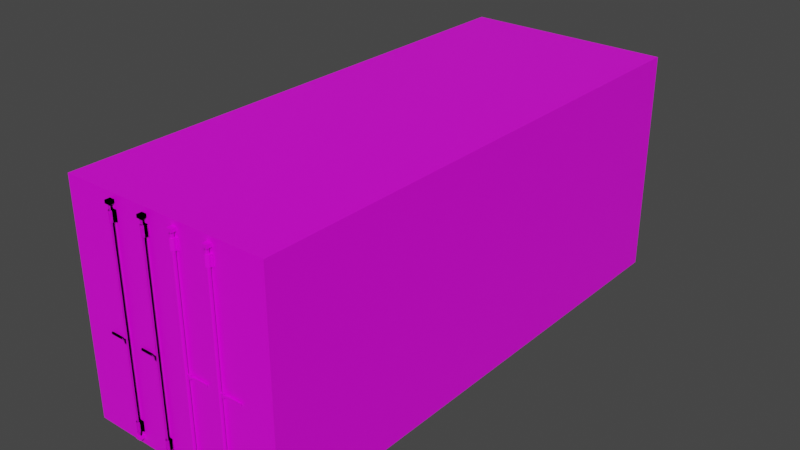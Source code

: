 # Source: Container.blend  (saved by Blender 2.82.7; exported with 4.5.12 LTS)
import bpy
from mathutils import Matrix  # noqa: F401  (used for matrix-valued properties, if any)

bpy.ops.wm.read_factory_settings(use_empty=True)
scene = bpy.context.scene
scene.name = 'Scene'

# ---- collections
col_container = bpy.data.collections.new('Container'); scene.collection.children.link(col_container)

# ---- images (referenced by path relative to the original .blend; pixels are not part of the script)
import os
ASSET_DIR = os.environ.get("B2B_ASSET_DIR", "")  # directory of the original .blend (textures are referenced by path, not embedded)
HERE = os.path.dirname(os.path.abspath(__file__))  # packed textures are extracted next to this script under _unpacked/

def load_image(name, relpath, width, height, colorspace="sRGB"):
    """Load a texture the original file referenced (path relative to the .blend, or extracted next to this script)."""
    p = next((c for c in (os.path.join(HERE, relpath), os.path.join(ASSET_DIR, relpath)) if relpath and os.path.exists(c)), "")
    if p:
        img = bpy.data.images.load(p, check_existing=True)
        img.name = name
    else:  # same state as the original file: an image datablock whose file is absent (Cycles renders it pink)
        img = bpy.data.images.new(name, width, height)
        img.source = "FILE"
        img.filepath = "//" + (relpath or name)
    img.colorspace_settings.name = colorspace
    return img
img_container_texture_png = load_image('Container_Texture.png', 'Container_Texture.png', 1024, 1024, 'sRGB')

# ---- materials (node trees are filled in below, after node groups)
mat_container = bpy.data.materials.new('Container')
mat_container.alpha_threshold = 0.0
mat_container.use_transparent_shadow = False
mat_container.line_color = (0.0, 0.0, 0.0, 1.0)

# ---- material node trees
mat_container.use_nodes = True; mat_container.node_tree.nodes.clear()
_N = mat_container.node_tree.nodes; _L = mat_container.node_tree.links
n0 = _N.new('ShaderNodeOutputMaterial'); n0.name = 'Material Output'; n0.location = (300, 300)
n1 = _N.new('ShaderNodeBsdfPrincipled'); n1.name = 'Principled BSDF'; n1.location = (10, 300)
n1.distribution = 'GGX'
n1.subsurface_method = 'BURLEY'
n1.inputs[2].default_value = 0.4
n1.inputs[3].default_value = 1.45
n1.inputs[27].default_value = (0.0, 0.0, 0.0, 1.0)
n1.inputs[28].default_value = 1.0
n2 = _N.new('ShaderNodeTexImage'); n2.name = 'Image Texture'; n2.location = (-280, 280)
n2.image = img_container_texture_png
n2.interpolation = 'Closest'
_L.new(n1.outputs[0], n0.inputs[0])
_L.new(n2.outputs[0], n1.inputs[0])
n0.is_active_output = True

# ---- world
world_world = bpy.data.worlds.new('World'); scene.world = world_world
world_world.use_nodes = True; world_world.node_tree.nodes.clear()
_N = world_world.node_tree.nodes; _L = world_world.node_tree.links
n0 = _N.new('ShaderNodeOutputWorld'); n0.name = 'World Output'; n0.location = (300, 300)
n1 = _N.new('ShaderNodeBackground'); n1.name = 'Background'; n1.location = (10, 300)
n1.inputs[0].default_value = (0.05088, 0.05088, 0.05088, 1.0)
_L.new(n1.outputs[0], n0.inputs[0])
n0.is_active_output = True
world_world.color = (0.05088, 0.05088, 0.05088)
world_world.use_sun_shadow = False
world_world.sun_shadow_jitter_overblur = 0.0

# ---- meshes
me_cube = bpy.data.meshes.new('Cube')
me_cube.from_pydata([(1.213, 3.037, 2.612), (1.213, 3.037, 0.0), (1.213, -3.037, 2.612), (1.213, -3.037, 0.0), (-1.213, 3.037, 2.612), (-1.213, 3.037, 0.0), (-1.213, -3.037, 2.612), (-1.213, -3.037, 0.0)], [], [(0, 4, 6, 2), (3, 2, 6, 7), (7, 6, 4, 5), (5, 1, 3, 7), (1, 0, 2, 3), (5, 4, 0, 1)])
_uv = me_cube.uv_layers.new(name='UVMap')
_uv.uv.foreach_set('vector', [0.9999, 8.207e-05, 0.9999, 0.4815, 0.2853, 0.4815, 0.2853, 8.223e-05, 0.2853, 0.4815, 0.2853, 0.9999, 7.417e-05, 0.9999, 7.417e-05, 0.4815, 1.0, 0.4815, 1.0, 1.0, 0.2853, 1.0, 0.2853, 0.4815, 1.0, 2.98e-08, 1.0, 0.4815, 0.2853, 0.4815, 0.2853, -2.98e-08, 1.0, 0.4815, 1.0, 1.0, 0.2853, 1.0, 0.2853, 0.4815, 0.2853, 0.4815, 0.2853, 1.0, -7.823e-08, 1.0, 8.009e-08, 0.4815])
me_cube.materials.append(mat_container)
me_cube.use_remesh_preserve_volume = False
me_cube.use_remesh_preserve_attributes = False
me_cube.use_mirror_vertex_groups = False
me_cube.update()
me_cylinder_001 = bpy.data.meshes.new('Cylinder.001')
me_cylinder_001.from_pydata([(-0.1866, -3.049, 0.1049), (-0.1866, -3.049, 2.519), (-0.1714, -3.058, 0.1049), (-0.1714, -3.058, 2.519), (-0.1714, -3.075, 0.1049), (-0.1714, -3.075, 2.519), (-0.1866, -3.084, 0.1049), (-0.1866, -3.084, 2.519), (-0.2017, -3.075, 0.1049), (-0.2017, -3.075, 2.519), (-0.2017, -3.058, 0.1049), (-0.2017, -3.058, 2.519), (-0.1574, -3.096, 2.519), (-0.1574, -3.037, 2.554), (-0.1574, -3.096, 2.554), (-0.1574, -3.037, 2.519), (-0.2157, -3.096, 2.554), (-0.2157, -3.037, 2.554), (-0.2157, -3.096, 2.519), (-0.2157, -3.037, 2.519), (-0.1574, -3.096, 0.1049), (-0.1574, -3.037, 0.06996), (-0.1574, -3.096, 0.06996), (-0.1574, -3.037, 0.1049), (-0.2157, -3.096, 0.06996), (-0.2157, -3.037, 0.06996), (-0.2157, -3.096, 0.1049), (-0.2157, -3.037, 0.1049), (-0.1458, -3.049, 2.344), (-0.1457, -3.037, 2.46), (-0.1458, -3.049, 2.46), (-0.1457, -3.037, 2.344), (-0.2274, -3.049, 2.46), (-0.2274, -3.037, 2.46), (-0.2274, -3.049, 2.344), (-0.2274, -3.037, 2.344), (-0.1866, -3.096, 2.46), (-0.1866, -3.096, 2.344), (-0.1632, -3.049, 2.46), (-0.1632, -3.049, 2.344), (-0.2099, -3.049, 2.46), (-0.2099, -3.049, 2.344), (-0.2099, -3.072, 2.344), (-0.2099, -3.072, 2.46), (-0.1632, -3.072, 2.46), (-0.1632, -3.072, 2.344), (-0.1458, -3.049, 0.1516), (-0.1457, -3.037, 0.2682), (-0.1458, -3.049, 0.2682), (-0.1457, -3.037, 0.1516), (-0.2274, -3.049, 0.2682), (-0.2274, -3.037, 0.2682), (-0.2274, -3.049, 0.1516), (-0.2274, -3.037, 0.1516), (-0.1866, -3.096, 0.2682), (-0.1866, -3.096, 0.1516), (-0.1632, -3.049, 0.2682), (-0.1632, -3.049, 0.1516), (-0.2099, -3.049, 0.2682), (-0.2099, -3.049, 0.1516), (-0.2099, -3.072, 0.1516), (-0.2099, -3.072, 0.2682), (-0.1632, -3.072, 0.2682), (-0.1632, -3.072, 0.1516), (-0.1982, -3.072, 1.108), (-0.1982, -3.061, 1.154), (-0.1982, -3.072, 1.154), (-0.1982, -3.061, 1.108), (-0.2332, -3.072, 1.154), (-0.2332, -3.061, 1.154), (-0.2332, -3.072, 1.108), (-0.2332, -3.061, 1.108), (-0.2332, -3.072, 1.143), (-0.2332, -3.061, 1.143), (-0.2332, -3.072, 1.119), (-0.2332, -3.061, 1.119), (-0.4314, -3.059, 1.119), (-0.4314, -3.059, 1.143), (-0.4314, -3.047, 1.119), (-0.4314, -3.047, 1.143), (-0.2856, -3.059, 1.119), (-0.2856, -3.047, 1.119), (-0.2856, -3.047, 1.143), (-0.2856, -3.059, 1.143), (-0.1866, -3.049, 0.1049), (-0.1866, -3.049, 2.519), (-0.1714, -3.058, 0.1049), (-0.1714, -3.058, 2.519), (-0.1714, -3.075, 0.1049), (-0.1714, -3.075, 2.519), (-0.1866, -3.084, 0.1049), (-0.1866, -3.084, 2.519), (-0.2017, -3.075, 0.1049), (-0.2017, -3.075, 2.519), (-0.2017, -3.058, 0.1049), (-0.2017, -3.058, 2.519), (-0.1574, -3.096, 2.519), (-0.1574, -3.037, 2.554), (-0.1574, -3.096, 2.554), (-0.1574, -3.037, 2.519), (-0.2157, -3.096, 2.554), (-0.2157, -3.037, 2.554), (-0.2157, -3.096, 2.519), (-0.2157, -3.037, 2.519), (-0.1458, -3.049, 2.344), (-0.1457, -3.037, 2.46), (-0.1458, -3.049, 2.46), (-0.1457, -3.037, 2.344), (-0.2274, -3.049, 2.46), (-0.2274, -3.037, 2.46), (-0.2274, -3.049, 2.344), (-0.2274, -3.037, 2.344), (-0.1866, -3.096, 2.46), (-0.1866, -3.096, 2.344), (-0.1632, -3.049, 2.46), (-0.1632, -3.049, 2.344), (-0.2099, -3.049, 2.46), (-0.2099, -3.049, 2.344), (-0.2099, -3.072, 2.344), (-0.2099, -3.072, 2.46), (-0.1632, -3.072, 2.46), (-0.1632, -3.072, 2.344), (-0.1458, -3.049, 0.1516), (-0.1457, -3.037, 0.2682), (-0.1458, -3.049, 0.2682), (-0.1457, -3.037, 0.1516), (-0.2274, -3.049, 0.2682), (-0.2274, -3.037, 0.2682), (-0.2274, -3.049, 0.1516), (-0.2274, -3.037, 0.1516), (-0.1866, -3.096, 0.2682), (-0.1866, -3.096, 0.1516), (-0.1632, -3.049, 0.2682), (-0.1632, -3.049, 0.1516), (-0.2099, -3.049, 0.2682), (-0.2099, -3.049, 0.1516), (-0.2099, -3.072, 0.1516), (-0.2099, -3.072, 0.2682), (-0.1632, -3.072, 0.2682), (-0.1632, -3.072, 0.1516), (-0.1982, -3.072, 1.108), (-0.1982, -3.061, 1.154), (-0.1982, -3.072, 1.154), (-0.1982, -3.061, 1.108), (-0.2332, -3.072, 1.154), (-0.2332, -3.061, 1.154), (-0.2332, -3.072, 1.108), (-0.2332, -3.061, 1.108), (-0.2332, -3.072, 1.143), (-0.2332, -3.061, 1.143), (-0.2332, -3.072, 1.119), (-0.2332, -3.061, 1.119), (-0.4314, -3.059, 1.119), (-0.4314, -3.059, 1.143), (-0.4314, -3.047, 1.119), (-0.4314, -3.047, 1.143), (-0.2856, -3.059, 1.119), (-0.2856, -3.047, 1.119), (-0.2856, -3.047, 1.143), (-0.2856, -3.059, 1.143), (-0.6063, -3.049, 0.1049), (-0.6063, -3.049, 2.519), (-0.5912, -3.058, 0.1049), (-0.5912, -3.058, 2.519), (-0.5912, -3.075, 0.1049), (-0.5912, -3.075, 2.519), (-0.6063, -3.084, 0.1049), (-0.6063, -3.084, 2.519), (-0.6215, -3.075, 0.1049), (-0.6215, -3.075, 2.519), (-0.6215, -3.058, 0.1049), (-0.6215, -3.058, 2.519), (-0.5772, -3.096, 2.519), (-0.5772, -3.037, 2.554), (-0.5772, -3.096, 2.554), (-0.5772, -3.037, 2.519), (-0.6355, -3.096, 2.554), (-0.6355, -3.037, 2.554), (-0.6355, -3.096, 2.519), (-0.6355, -3.037, 2.519), (-0.5772, -3.096, 0.1049), (-0.5772, -3.037, 0.06996), (-0.5772, -3.096, 0.06996), (-0.5772, -3.037, 0.1049), (-0.6355, -3.096, 0.06996), (-0.6355, -3.037, 0.06996), (-0.6355, -3.096, 0.1049), (-0.6355, -3.037, 0.1049), (-0.5655, -3.049, 2.344), (-0.5655, -3.037, 2.46), (-0.5655, -3.049, 2.46), (-0.5655, -3.037, 2.344), (-0.6471, -3.049, 2.46), (-0.6471, -3.037, 2.46), (-0.6471, -3.049, 2.344), (-0.6471, -3.037, 2.344), (-0.6063, -3.096, 2.46), (-0.6063, -3.096, 2.344), (-0.583, -3.049, 2.46), (-0.583, -3.049, 2.344), (-0.6296, -3.049, 2.46), (-0.6296, -3.049, 2.344), (-0.6296, -3.072, 2.344), (-0.6296, -3.072, 2.46), (-0.583, -3.072, 2.46), (-0.583, -3.072, 2.344), (-0.5655, -3.049, 0.1516), (-0.5655, -3.037, 0.2682), (-0.5655, -3.049, 0.2682), (-0.5655, -3.037, 0.1516), (-0.6471, -3.049, 0.2682), (-0.6471, -3.037, 0.2682), (-0.6471, -3.049, 0.1516), (-0.6471, -3.037, 0.1516), (-0.6063, -3.096, 0.2682), (-0.6063, -3.096, 0.1516), (-0.583, -3.049, 0.2682), (-0.583, -3.049, 0.1516), (-0.6296, -3.049, 0.2682), (-0.6296, -3.049, 0.1516), (-0.6296, -3.072, 0.1516), (-0.6296, -3.072, 0.2682), (-0.583, -3.072, 0.2682), (-0.583, -3.072, 0.1516), (-0.618, -3.072, 1.108), (-0.618, -3.061, 1.154), (-0.618, -3.072, 1.154), (-0.618, -3.061, 1.108), (-0.653, -3.072, 1.154), (-0.653, -3.061, 1.154), (-0.653, -3.072, 1.108), (-0.653, -3.061, 1.108), (-0.653, -3.072, 1.143), (-0.653, -3.061, 1.143), (-0.653, -3.072, 1.119), (-0.653, -3.061, 1.119), (-0.8512, -3.059, 1.119), (-0.8512, -3.059, 1.143), (-0.8512, -3.047, 1.119), (-0.8512, -3.047, 1.143), (-0.7054, -3.059, 1.119), (-0.7054, -3.047, 1.119), (-0.7054, -3.047, 1.143), (-0.7054, -3.059, 1.143), (-0.6063, -3.049, 0.1049), (-0.6063, -3.049, 2.519), (-0.5912, -3.058, 0.1049), (-0.5912, -3.058, 2.519), (-0.5912, -3.075, 0.1049), (-0.5912, -3.075, 2.519), (-0.6063, -3.084, 0.1049), (-0.6063, -3.084, 2.519), (-0.6215, -3.075, 0.1049), (-0.6215, -3.075, 2.519), (-0.6215, -3.058, 0.1049), (-0.6215, -3.058, 2.519), (-0.5772, -3.096, 2.519), (-0.5772, -3.037, 2.554), (-0.5772, -3.096, 2.554), (-0.5772, -3.037, 2.519), (-0.6355, -3.096, 2.554), (-0.6355, -3.037, 2.554), (-0.6355, -3.096, 2.519), (-0.6355, -3.037, 2.519), (-0.5655, -3.049, 2.344), (-0.5655, -3.037, 2.46), (-0.5655, -3.049, 2.46), (-0.5655, -3.037, 2.344), (-0.6471, -3.049, 2.46), (-0.6471, -3.037, 2.46), (-0.6471, -3.049, 2.344), (-0.6471, -3.037, 2.344), (-0.6063, -3.096, 2.46), (-0.6063, -3.096, 2.344), (-0.583, -3.049, 2.46), (-0.583, -3.049, 2.344), (-0.6296, -3.049, 2.46), (-0.6296, -3.049, 2.344), (-0.6296, -3.072, 2.344), (-0.6296, -3.072, 2.46), (-0.583, -3.072, 2.46), (-0.583, -3.072, 2.344), (-0.5655, -3.049, 0.1516), (-0.5655, -3.037, 0.2682), (-0.5655, -3.049, 0.2682), (-0.5655, -3.037, 0.1516), (-0.6471, -3.049, 0.2682), (-0.6471, -3.037, 0.2682), (-0.6471, -3.049, 0.1516), (-0.6471, -3.037, 0.1516), (-0.6063, -3.096, 0.2682), (-0.6063, -3.096, 0.1516), (-0.583, -3.049, 0.2682), (-0.583, -3.049, 0.1516), (-0.6296, -3.049, 0.2682), (-0.6296, -3.049, 0.1516), (-0.6296, -3.072, 0.1516), (-0.6296, -3.072, 0.2682), (-0.583, -3.072, 0.2682), (-0.583, -3.072, 0.1516), (-0.618, -3.072, 1.108), (-0.618, -3.061, 1.154), (-0.618, -3.072, 1.154), (-0.618, -3.061, 1.108), (-0.653, -3.072, 1.154), (-0.653, -3.061, 1.154), (-0.653, -3.072, 1.108), (-0.653, -3.061, 1.108), (-0.653, -3.072, 1.143), (-0.653, -3.061, 1.143), (-0.653, -3.072, 1.119), (-0.653, -3.061, 1.119), (-0.8512, -3.059, 1.119), (-0.8512, -3.059, 1.143), (-0.8512, -3.047, 1.119), (-0.8512, -3.047, 1.143), (-0.7054, -3.059, 1.119), (-0.7054, -3.047, 1.119), (-0.7054, -3.047, 1.143), (-0.7054, -3.059, 1.143), (0.6063, -3.049, 0.1049), (0.6063, -3.049, 2.519), (0.5912, -3.058, 0.1049), (0.5912, -3.058, 2.519), (0.5912, -3.075, 0.1049), (0.5912, -3.075, 2.519), (0.6063, -3.084, 0.1049), (0.6063, -3.084, 2.519), (0.6215, -3.075, 0.1049), (0.6215, -3.075, 2.519), (0.6215, -3.058, 0.1049), (0.6215, -3.058, 2.519), (0.5772, -3.096, 2.519), (0.5772, -3.037, 2.554), (0.5772, -3.096, 2.554), (0.5772, -3.037, 2.519), (0.6355, -3.096, 2.554), (0.6355, -3.037, 2.554), (0.6355, -3.096, 2.519), (0.6355, -3.037, 2.519), (0.5772, -3.096, 0.1049), (0.5772, -3.037, 0.06996), (0.5772, -3.096, 0.06996), (0.5772, -3.037, 0.1049), (0.6355, -3.096, 0.06996), (0.6355, -3.037, 0.06996), (0.6355, -3.096, 0.1049), (0.6355, -3.037, 0.1049), (0.5655, -3.049, 2.344), (0.5655, -3.037, 2.46), (0.5655, -3.049, 2.46), (0.5655, -3.037, 2.344), (0.6471, -3.049, 2.46), (0.6471, -3.037, 2.46), (0.6471, -3.049, 2.344), (0.6471, -3.037, 2.344), (0.6063, -3.096, 2.46), (0.6063, -3.096, 2.344), (0.583, -3.049, 2.46), (0.583, -3.049, 2.344), (0.6296, -3.049, 2.46), (0.6296, -3.049, 2.344), (0.6296, -3.072, 2.344), (0.6296, -3.072, 2.46), (0.583, -3.072, 2.46), (0.583, -3.072, 2.344), (0.5655, -3.049, 0.1516), (0.5655, -3.037, 0.2682), (0.5655, -3.049, 0.2682), (0.5655, -3.037, 0.1516), (0.6471, -3.049, 0.2682), (0.6471, -3.037, 0.2682), (0.6471, -3.049, 0.1516), (0.6471, -3.037, 0.1516), (0.6063, -3.096, 0.2682), (0.6063, -3.096, 0.1516), (0.583, -3.049, 0.2682), (0.583, -3.049, 0.1516), (0.6296, -3.049, 0.2682), (0.6296, -3.049, 0.1516), (0.6296, -3.072, 0.1516), (0.6296, -3.072, 0.2682), (0.583, -3.072, 0.2682), (0.583, -3.072, 0.1516), (0.618, -3.072, 1.108), (0.618, -3.061, 1.154), (0.618, -3.072, 1.154), (0.618, -3.061, 1.108), (0.653, -3.072, 1.154), (0.653, -3.061, 1.154), (0.653, -3.072, 1.108), (0.653, -3.061, 1.108), (0.653, -3.072, 1.143), (0.653, -3.061, 1.143), (0.653, -3.072, 1.119), (0.653, -3.061, 1.119), (0.8512, -3.059, 1.119), (0.8512, -3.059, 1.143), (0.8512, -3.047, 1.119), (0.8512, -3.047, 1.143), (0.7054, -3.059, 1.119), (0.7054, -3.047, 1.119), (0.7054, -3.047, 1.143), (0.7054, -3.059, 1.143), (0.1866, -3.049, 0.1049), (0.1866, -3.049, 2.519), (0.1714, -3.058, 0.1049), (0.1714, -3.058, 2.519), (0.1714, -3.075, 0.1049), (0.1714, -3.075, 2.519), (0.1866, -3.084, 0.1049), (0.1866, -3.084, 2.519), (0.2017, -3.075, 0.1049), (0.2017, -3.075, 2.519), (0.2017, -3.058, 0.1049), (0.2017, -3.058, 2.519), (0.1574, -3.096, 2.519), (0.1574, -3.037, 2.554), (0.1574, -3.096, 2.554), (0.1574, -3.037, 2.519), (0.2157, -3.096, 2.554), (0.2157, -3.037, 2.554), (0.2157, -3.096, 2.519), (0.2157, -3.037, 2.519), (0.1574, -3.096, 0.1049), (0.1574, -3.037, 0.06996), (0.1574, -3.096, 0.06996), (0.1574, -3.037, 0.1049), (0.2157, -3.096, 0.06996), (0.2157, -3.037, 0.06996), (0.2157, -3.096, 0.1049), (0.2157, -3.037, 0.1049), (0.1458, -3.049, 2.344), (0.1458, -3.037, 2.46), (0.1458, -3.049, 2.46), (0.1458, -3.037, 2.344), (0.2274, -3.049, 2.46), (0.2274, -3.037, 2.46), (0.2274, -3.049, 2.344), (0.2274, -3.037, 2.344), (0.1866, -3.096, 2.46), (0.1866, -3.096, 2.344), (0.1632, -3.049, 2.46), (0.1632, -3.049, 2.344), (0.2099, -3.049, 2.46), (0.2099, -3.049, 2.344), (0.2099, -3.072, 2.344), (0.2099, -3.072, 2.46), (0.1632, -3.072, 2.46), (0.1632, -3.072, 2.344), (0.1458, -3.049, 0.1516), (0.1458, -3.037, 0.2682), (0.1458, -3.049, 0.2682), (0.1458, -3.037, 0.1516), (0.2274, -3.049, 0.2682), (0.2274, -3.037, 0.2682), (0.2274, -3.049, 0.1516), (0.2274, -3.037, 0.1516), (0.1866, -3.096, 0.2682), (0.1866, -3.096, 0.1516), (0.1632, -3.049, 0.2682), (0.1632, -3.049, 0.1516), (0.2099, -3.049, 0.2682), (0.2099, -3.049, 0.1516), (0.2099, -3.072, 0.1516), (0.2099, -3.072, 0.2682), (0.1632, -3.072, 0.2682), (0.1632, -3.072, 0.1516), (0.1982, -3.072, 1.108), (0.1982, -3.061, 1.154), (0.1982, -3.072, 1.154), (0.1982, -3.061, 1.108), (0.2332, -3.072, 1.154), (0.2332, -3.061, 1.154), (0.2332, -3.072, 1.108), (0.2332, -3.061, 1.108), (0.2332, -3.072, 1.143), (0.2332, -3.061, 1.143), (0.2332, -3.072, 1.119), (0.2332, -3.061, 1.119), (0.4314, -3.059, 1.119), (0.4314, -3.059, 1.143), (0.4314, -3.047, 1.119), (0.4314, -3.047, 1.143), (0.2856, -3.059, 1.119), (0.2856, -3.047, 1.119), (0.2856, -3.047, 1.143), (0.2856, -3.059, 1.143), (-0.1866, 3.049, 0.1049), (-0.1866, 3.049, 2.519), (-0.1714, 3.058, 0.1049), (-0.1714, 3.058, 2.519), (-0.1714, 3.075, 0.1049), (-0.1714, 3.075, 2.519), (-0.1866, 3.084, 0.1049), (-0.1866, 3.084, 2.519), (-0.2017, 3.075, 0.1049), (-0.2017, 3.075, 2.519), (-0.2017, 3.058, 0.1049), (-0.2017, 3.058, 2.519), (-0.1574, 3.096, 2.519), (-0.1574, 3.037, 2.554), (-0.1574, 3.096, 2.554), (-0.1574, 3.037, 2.519), (-0.2157, 3.096, 2.554), (-0.2157, 3.037, 2.554), (-0.2157, 3.096, 2.519), (-0.2157, 3.037, 2.519), (-0.1574, 3.096, 0.1049), (-0.1574, 3.037, 0.06996), (-0.1574, 3.096, 0.06996), (-0.1574, 3.037, 0.1049), (-0.2157, 3.096, 0.06996), (-0.2157, 3.037, 0.06996), (-0.2157, 3.096, 0.1049), (-0.2157, 3.037, 0.1049), (-0.1458, 3.049, 2.344), (-0.1457, 3.037, 2.46), (-0.1458, 3.049, 2.46), (-0.1457, 3.037, 2.344), (-0.2274, 3.049, 2.46), (-0.2274, 3.037, 2.46), (-0.2274, 3.049, 2.344), (-0.2274, 3.037, 2.344), (-0.1866, 3.096, 2.46), (-0.1866, 3.096, 2.344), (-0.1632, 3.049, 2.46), (-0.1632, 3.049, 2.344), (-0.2099, 3.049, 2.46), (-0.2099, 3.049, 2.344), (-0.2099, 3.072, 2.344), (-0.2099, 3.072, 2.46), (-0.1632, 3.072, 2.46), (-0.1632, 3.072, 2.344), (-0.1458, 3.049, 0.1516), (-0.1457, 3.037, 0.2682), (-0.1458, 3.049, 0.2682), (-0.1457, 3.037, 0.1516), (-0.2274, 3.049, 0.2682), (-0.2274, 3.037, 0.2682), (-0.2274, 3.049, 0.1516), (-0.2274, 3.037, 0.1516), (-0.1866, 3.096, 0.2682), (-0.1866, 3.096, 0.1516), (-0.1632, 3.049, 0.2682), (-0.1632, 3.049, 0.1516), (-0.2099, 3.049, 0.2682), (-0.2099, 3.049, 0.1516), (-0.2099, 3.072, 0.1516), (-0.2099, 3.072, 0.2682), (-0.1632, 3.072, 0.2682), (-0.1632, 3.072, 0.1516), (-0.1982, 3.072, 1.108), (-0.1982, 3.061, 1.154), (-0.1982, 3.072, 1.154), (-0.1982, 3.061, 1.108), (-0.2332, 3.072, 1.154), (-0.2332, 3.061, 1.154), (-0.2332, 3.072, 1.108), (-0.2332, 3.061, 1.108), (-0.2332, 3.072, 1.143), (-0.2332, 3.061, 1.143), (-0.2332, 3.072, 1.119), (-0.2332, 3.061, 1.119), (-0.4314, 3.059, 1.119), (-0.4314, 3.059, 1.143), (-0.4314, 3.047, 1.119), (-0.4314, 3.047, 1.143), (-0.2856, 3.059, 1.119), (-0.2856, 3.047, 1.119), (-0.2856, 3.047, 1.143), (-0.2856, 3.059, 1.143), (-0.1574, 3.096, 0.1049), (-0.1574, 3.037, 0.06996), (-0.1574, 3.096, 0.06996), (-0.1574, 3.037, 0.1049), (-0.2157, 3.096, 0.06996), (-0.2157, 3.037, 0.06996), (-0.2157, 3.096, 0.1049), (-0.2157, 3.037, 0.1049), (-0.1458, 3.049, 0.1516), (-0.1457, 3.037, 0.1516), (-0.2274, 3.049, 0.1516), (-0.2274, 3.037, 0.1516), (-0.1866, 3.096, 0.1516), (-0.1632, 3.049, 0.1516), (-0.2099, 3.049, 0.1516), (-0.2099, 3.072, 0.1516), (-0.1632, 3.072, 0.1516), (-0.1982, 3.072, 1.108), (-0.1982, 3.061, 1.154), (-0.1982, 3.072, 1.154), (-0.1982, 3.061, 1.108), (-0.6063, 3.049, 0.1049), (-0.6063, 3.049, 2.519), (-0.5912, 3.058, 0.1049), (-0.5912, 3.058, 2.519), (-0.5912, 3.075, 0.1049), (-0.5912, 3.075, 2.519), (-0.6063, 3.084, 0.1049), (-0.6063, 3.084, 2.519), (-0.6215, 3.075, 0.1049), (-0.6215, 3.075, 2.519), (-0.6215, 3.058, 0.1049), (-0.6215, 3.058, 2.519), (-0.5772, 3.096, 2.519), (-0.5772, 3.037, 2.554), (-0.5772, 3.096, 2.554), (-0.5772, 3.037, 2.519), (-0.6355, 3.096, 2.554), (-0.6355, 3.037, 2.554), (-0.6355, 3.096, 2.519), (-0.6355, 3.037, 2.519), (-0.5772, 3.096, 0.1049), (-0.5772, 3.037, 0.06996), (-0.5772, 3.096, 0.06996), (-0.5772, 3.037, 0.1049), (-0.6355, 3.096, 0.06996), (-0.6355, 3.037, 0.06996), (-0.6355, 3.096, 0.1049), (-0.6355, 3.037, 0.1049), (-0.5655, 3.049, 2.344), (-0.5655, 3.037, 2.46), (-0.5655, 3.049, 2.46), (-0.5655, 3.037, 2.344), (-0.6471, 3.049, 2.46), (-0.6471, 3.037, 2.46), (-0.6471, 3.049, 2.344), (-0.6471, 3.037, 2.344), (-0.6063, 3.096, 2.46), (-0.6063, 3.096, 2.344), (-0.583, 3.049, 2.46), (-0.583, 3.049, 2.344), (-0.6296, 3.049, 2.46), (-0.6296, 3.049, 2.344), (-0.6296, 3.072, 2.344), (-0.6296, 3.072, 2.46), (-0.583, 3.072, 2.46), (-0.583, 3.072, 2.344), (-0.5655, 3.049, 0.1516), (-0.5655, 3.037, 0.2682), (-0.5655, 3.049, 0.2682), (-0.5655, 3.037, 0.1516), (-0.6471, 3.049, 0.2682), (-0.6471, 3.037, 0.2682), (-0.6471, 3.049, 0.1516), (-0.6471, 3.037, 0.1516), (-0.6063, 3.096, 0.2682), (-0.6063, 3.096, 0.1516), (-0.583, 3.049, 0.2682), (-0.583, 3.049, 0.1516), (-0.6296, 3.049, 0.2682), (-0.6296, 3.049, 0.1516), (-0.6296, 3.072, 0.1516), (-0.6296, 3.072, 0.2682), (-0.583, 3.072, 0.2682), (-0.583, 3.072, 0.1516), (-0.618, 3.072, 1.108), (-0.618, 3.061, 1.154), (-0.618, 3.072, 1.154), (-0.618, 3.061, 1.108), (-0.653, 3.072, 1.154), (-0.653, 3.061, 1.154), (-0.653, 3.072, 1.108), (-0.653, 3.061, 1.108), (-0.653, 3.072, 1.143), (-0.653, 3.061, 1.143), (-0.653, 3.072, 1.119), (-0.653, 3.061, 1.119), (-0.8512, 3.059, 1.119), (-0.8512, 3.059, 1.143), (-0.8512, 3.047, 1.119), (-0.8512, 3.047, 1.143), (-0.7054, 3.059, 1.119), (-0.7054, 3.047, 1.119), (-0.7054, 3.047, 1.143), (-0.7054, 3.059, 1.143), (-0.5772, 3.096, 0.1049), (-0.5772, 3.037, 0.06996), (-0.5772, 3.096, 0.06996), (-0.5772, 3.037, 0.1049), (-0.6355, 3.096, 0.06996), (-0.6355, 3.037, 0.06996), (-0.6355, 3.096, 0.1049), (-0.6355, 3.037, 0.1049), (-0.5655, 3.049, 0.1516), (-0.5655, 3.037, 0.2682), (-0.5655, 3.049, 0.2682), (-0.5655, 3.037, 0.1516), (-0.6471, 3.049, 0.2682), (-0.6471, 3.037, 0.2682), (-0.6471, 3.049, 0.1516), (-0.6471, 3.037, 0.1516), (-0.6063, 3.096, 0.2682), (-0.6063, 3.096, 0.1516), (-0.583, 3.049, 0.2682), (-0.583, 3.049, 0.1516), (-0.6296, 3.049, 0.2682), (-0.6296, 3.049, 0.1516), (-0.6296, 3.072, 0.1516), (-0.6296, 3.072, 0.2682), (-0.583, 3.072, 0.2682), (-0.583, 3.072, 0.1516), (-0.618, 3.072, 1.108), (-0.618, 3.061, 1.154), (-0.618, 3.072, 1.154), (-0.618, 3.061, 1.108), (0.6063, 3.049, 0.1049), (0.6063, 3.049, 2.519), (0.5912, 3.058, 0.1049), (0.5912, 3.058, 2.519), (0.5912, 3.075, 0.1049), (0.5912, 3.075, 2.519), (0.6063, 3.084, 0.1049), (0.6063, 3.084, 2.519), (0.6215, 3.075, 0.1049), (0.6215, 3.075, 2.519), (0.6215, 3.058, 0.1049), (0.6215, 3.058, 2.519), (0.5772, 3.096, 2.519), (0.5772, 3.037, 2.554), (0.5772, 3.096, 2.554), (0.5772, 3.037, 2.519), (0.6355, 3.096, 2.554), (0.6355, 3.037, 2.554), (0.6355, 3.096, 2.519), (0.6355, 3.037, 2.519), (0.5772, 3.096, 0.1049), (0.5772, 3.037, 0.06996), (0.5772, 3.096, 0.06996), (0.5772, 3.037, 0.1049), (0.6355, 3.096, 0.06996), (0.6355, 3.037, 0.06996), (0.6355, 3.096, 0.1049), (0.6355, 3.037, 0.1049), (0.5655, 3.049, 2.344), (0.5655, 3.037, 2.46), (0.5655, 3.049, 2.46), (0.5655, 3.037, 2.344), (0.6471, 3.049, 2.46), (0.6471, 3.037, 2.46), (0.6471, 3.049, 2.344), (0.6471, 3.037, 2.344), (0.6063, 3.096, 2.46), (0.6063, 3.096, 2.344), (0.583, 3.049, 2.46), (0.583, 3.049, 2.344), (0.6296, 3.049, 2.46), (0.6296, 3.049, 2.344), (0.6296, 3.072, 2.344), (0.6296, 3.072, 2.46), (0.583, 3.072, 2.46), (0.583, 3.072, 2.344), (0.5655, 3.049, 0.1516), (0.5655, 3.037, 0.2682), (0.5655, 3.049, 0.2682), (0.5655, 3.037, 0.1516), (0.6471, 3.049, 0.2682), (0.6471, 3.037, 0.2682), (0.6471, 3.049, 0.1516), (0.6471, 3.037, 0.1516), (0.6063, 3.096, 0.2682), (0.6063, 3.096, 0.1516), (0.583, 3.049, 0.2682), (0.583, 3.049, 0.1516), (0.6296, 3.049, 0.2682), (0.6296, 3.049, 0.1516), (0.6296, 3.072, 0.1516), (0.6296, 3.072, 0.2682), (0.583, 3.072, 0.2682), (0.583, 3.072, 0.1516), (0.618, 3.072, 1.108), (0.618, 3.061, 1.154), (0.618, 3.072, 1.154), (0.618, 3.061, 1.108), (0.653, 3.072, 1.154), (0.653, 3.061, 1.154), (0.653, 3.072, 1.108), (0.653, 3.061, 1.108), (0.653, 3.072, 1.143), (0.653, 3.061, 1.143), (0.653, 3.072, 1.119), (0.653, 3.061, 1.119), (0.8512, 3.059, 1.119), (0.8512, 3.059, 1.143), (0.8512, 3.047, 1.119), (0.8512, 3.047, 1.143), (0.7054, 3.059, 1.119), (0.7054, 3.047, 1.119), (0.7054, 3.047, 1.143), (0.7054, 3.059, 1.143), (0.1866, 3.049, 0.1049), (0.1866, 3.049, 2.519), (0.1714, 3.058, 0.1049), (0.1714, 3.058, 2.519), (0.1714, 3.075, 0.1049), (0.1714, 3.075, 2.519), (0.1866, 3.084, 0.1049), (0.1866, 3.084, 2.519), (0.2017, 3.075, 0.1049), (0.2017, 3.075, 2.519), (0.2017, 3.058, 0.1049), (0.2017, 3.058, 2.519), (0.1574, 3.096, 2.519), (0.1574, 3.037, 2.554), (0.1574, 3.096, 2.554), (0.1574, 3.037, 2.519), (0.2157, 3.096, 2.554), (0.2157, 3.037, 2.554), (0.2157, 3.096, 2.519), (0.2157, 3.037, 2.519), (0.1574, 3.096, 0.1049), (0.1574, 3.037, 0.06996), (0.1574, 3.096, 0.06996), (0.1574, 3.037, 0.1049), (0.2157, 3.096, 0.06996), (0.2157, 3.037, 0.06996), (0.2157, 3.096, 0.1049), (0.2157, 3.037, 0.1049), (0.1458, 3.049, 2.344), (0.1458, 3.037, 2.46), (0.1458, 3.049, 2.46), (0.1458, 3.037, 2.344), (0.2274, 3.049, 2.46), (0.2274, 3.037, 2.46), (0.2274, 3.049, 2.344), (0.2274, 3.037, 2.344), (0.1866, 3.096, 2.46), (0.1866, 3.096, 2.344), (0.1632, 3.049, 2.46), (0.1632, 3.049, 2.344), (0.2099, 3.049, 2.46), (0.2099, 3.049, 2.344), (0.2099, 3.072, 2.344), (0.2099, 3.072, 2.46), (0.1632, 3.072, 2.46), (0.1632, 3.072, 2.344), (0.1458, 3.049, 0.1516), (0.1458, 3.037, 0.2682), (0.1458, 3.049, 0.2682), (0.1458, 3.037, 0.1516), (0.2274, 3.049, 0.2682), (0.2274, 3.037, 0.2682), (0.2274, 3.049, 0.1516), (0.2274, 3.037, 0.1516), (0.1866, 3.096, 0.2682), (0.1866, 3.096, 0.1516), (0.1632, 3.049, 0.2682), (0.1632, 3.049, 0.1516), (0.2099, 3.049, 0.2682), (0.2099, 3.049, 0.1516), (0.2099, 3.072, 0.1516), (0.2099, 3.072, 0.2682), (0.1632, 3.072, 0.2682), (0.1632, 3.072, 0.1516), (0.1982, 3.072, 1.108), (0.1982, 3.061, 1.154), (0.1982, 3.072, 1.154), (0.1982, 3.061, 1.108), (0.2332, 3.072, 1.154), (0.2332, 3.061, 1.154), (0.2332, 3.072, 1.108), (0.2332, 3.061, 1.108), (0.2332, 3.072, 1.143), (0.2332, 3.061, 1.143), (0.2332, 3.072, 1.119), (0.2332, 3.061, 1.119), (0.4314, 3.059, 1.119), (0.4314, 3.059, 1.143), (0.4314, 3.047, 1.119), (0.4314, 3.047, 1.143), (0.2856, 3.059, 1.119), (0.2856, 3.047, 1.119), (0.2856, 3.047, 1.143), (0.2856, 3.059, 1.143)], [], [(0, 1, 3, 2), (2, 3, 5, 4), (4, 5, 7, 6), (6, 7, 9, 8), (8, 9, 11, 10), (10, 11, 1, 0), (30, 29, 33, 32, 40, 43, 36, 44, 38), (14, 13, 17, 16), (12, 18, 19, 15), (16, 17, 19, 18), (14, 16, 18, 12), (13, 14, 12, 15), (22, 24, 25, 21), (20, 23, 27, 26), (24, 26, 27, 25), (22, 20, 26, 24), (21, 23, 20, 22), (28, 39, 45, 37, 42, 41, 34, 35, 31), (32, 33, 35, 34), (30, 38, 39, 28), (29, 30, 28, 31), (37, 36, 43, 42), (39, 38, 44, 45), (41, 40, 32, 34), (42, 43, 40, 41), (45, 44, 36, 37), (48, 47, 51, 50, 58, 61, 54, 62, 56), (46, 57, 63, 55, 60, 59, 52, 53, 49), (50, 51, 53, 52), (48, 56, 57, 46), (47, 48, 46, 49), (55, 54, 61, 60), (57, 56, 62, 63), (59, 58, 50, 52), (60, 61, 58, 59), (63, 62, 54, 55), (66, 65, 69, 68), (64, 70, 71, 67), (68, 69, 73, 72), (66, 68, 72, 74, 70, 64), (65, 66, 64, 67), (69, 65, 67, 71, 75, 73), (77, 79, 78, 76), (81, 80, 76, 78), (74, 75, 71, 70), (82, 81, 78, 79), (83, 82, 79, 77), (80, 83, 77, 76), (74, 72, 83, 80), (72, 73, 82, 83), (73, 75, 81, 82), (75, 74, 80, 81), (84, 85, 87, 86), (86, 87, 89, 88), (88, 89, 91, 90), (90, 91, 93, 92), (92, 93, 95, 94), (94, 95, 85, 84), (106, 105, 109, 108, 116, 119, 112, 120, 114), (98, 97, 101, 100), (96, 102, 103, 99), (100, 101, 103, 102), (98, 100, 102, 96), (97, 98, 96, 99), (104, 115, 121, 113, 118, 117, 110, 111, 107), (108, 109, 111, 110), (106, 114, 115, 104), (105, 106, 104, 107), (113, 112, 119, 118), (115, 114, 120, 121), (117, 116, 108, 110), (118, 119, 116, 117), (121, 120, 112, 113), (124, 123, 127, 126, 134, 137, 130, 138, 132), (122, 133, 139, 131, 136, 135, 128, 129, 125), (126, 127, 129, 128), (124, 132, 133, 122), (123, 124, 122, 125), (131, 130, 137, 136), (133, 132, 138, 139), (135, 134, 126, 128), (136, 137, 134, 135), (139, 138, 130, 131), (142, 141, 145, 144), (140, 146, 147, 143), (144, 145, 149, 148), (142, 144, 148, 150, 146, 140), (141, 142, 140, 143), (145, 141, 143, 147, 151, 149), (153, 155, 154, 152), (157, 156, 152, 154), (150, 151, 147, 146), (158, 157, 154, 155), (159, 158, 155, 153), (156, 159, 153, 152), (150, 148, 159, 156), (148, 149, 158, 159), (149, 151, 157, 158), (151, 150, 156, 157), (160, 161, 163, 162), (162, 163, 165, 164), (164, 165, 167, 166), (166, 167, 169, 168), (168, 169, 171, 170), (170, 171, 161, 160), (190, 189, 193, 192, 200, 203, 196, 204, 198), (174, 173, 177, 176), (172, 178, 179, 175), (176, 177, 179, 178), (174, 176, 178, 172), (173, 174, 172, 175), (182, 184, 185, 181), (180, 183, 187, 186), (184, 186, 187, 185), (182, 180, 186, 184), (181, 183, 180, 182), (188, 199, 205, 197, 202, 201, 194, 195, 191), (192, 193, 195, 194), (190, 198, 199, 188), (189, 190, 188, 191), (197, 196, 203, 202), (199, 198, 204, 205), (201, 200, 192, 194), (202, 203, 200, 201), (205, 204, 196, 197), (208, 207, 211, 210, 218, 221, 214, 222, 216), (206, 217, 223, 215, 220, 219, 212, 213, 209), (210, 211, 213, 212), (208, 216, 217, 206), (207, 208, 206, 209), (215, 214, 221, 220), (217, 216, 222, 223), (219, 218, 210, 212), (220, 221, 218, 219), (223, 222, 214, 215), (226, 225, 229, 228), (224, 230, 231, 227), (228, 229, 233, 232), (226, 228, 232, 234, 230, 224), (225, 226, 224, 227), (229, 225, 227, 231, 235, 233), (237, 239, 238, 236), (241, 240, 236, 238), (234, 235, 231, 230), (242, 241, 238, 239), (243, 242, 239, 237), (240, 243, 237, 236), (234, 232, 243, 240), (232, 233, 242, 243), (233, 235, 241, 242), (235, 234, 240, 241), (244, 245, 247, 246), (246, 247, 249, 248), (248, 249, 251, 250), (250, 251, 253, 252), (252, 253, 255, 254), (254, 255, 245, 244), (266, 265, 269, 268, 276, 279, 272, 280, 274), (258, 257, 261, 260), (256, 262, 263, 259), (260, 261, 263, 262), (258, 260, 262, 256), (257, 258, 256, 259), (264, 275, 281, 273, 278, 277, 270, 271, 267), (268, 269, 271, 270), (266, 274, 275, 264), (265, 266, 264, 267), (273, 272, 279, 278), (275, 274, 280, 281), (277, 276, 268, 270), (278, 279, 276, 277), (281, 280, 272, 273), (284, 283, 287, 286, 294, 297, 290, 298, 292), (282, 293, 299, 291, 296, 295, 288, 289, 285), (286, 287, 289, 288), (284, 292, 293, 282), (283, 284, 282, 285), (291, 290, 297, 296), (293, 292, 298, 299), (295, 294, 286, 288), (296, 297, 294, 295), (299, 298, 290, 291), (302, 301, 305, 304), (300, 306, 307, 303), (304, 305, 309, 308), (302, 304, 308, 310, 306, 300), (301, 302, 300, 303), (305, 301, 303, 307, 311, 309), (313, 315, 314, 312), (317, 316, 312, 314), (310, 311, 307, 306), (318, 317, 314, 315), (319, 318, 315, 313), (316, 319, 313, 312), (310, 308, 319, 316), (308, 309, 318, 319), (309, 311, 317, 318), (311, 310, 316, 317), (320, 322, 323, 321), (322, 324, 325, 323), (324, 326, 327, 325), (326, 328, 329, 327), (328, 330, 331, 329), (330, 320, 321, 331), (350, 358, 364, 356, 363, 360, 352, 353, 349), (334, 336, 337, 333), (332, 335, 339, 338), (336, 338, 339, 337), (334, 332, 338, 336), (333, 335, 332, 334), (342, 341, 345, 344), (340, 346, 347, 343), (344, 345, 347, 346), (342, 344, 346, 340), (341, 342, 340, 343), (348, 351, 355, 354, 361, 362, 357, 365, 359), (352, 354, 355, 353), (350, 348, 359, 358), (349, 351, 348, 350), (357, 362, 363, 356), (359, 365, 364, 358), (361, 354, 352, 360), (362, 361, 360, 363), (365, 357, 356, 364), (368, 376, 382, 374, 381, 378, 370, 371, 367), (366, 369, 373, 372, 379, 380, 375, 383, 377), (370, 372, 373, 371), (368, 366, 377, 376), (367, 369, 366, 368), (375, 380, 381, 374), (377, 383, 382, 376), (379, 372, 370, 378), (380, 379, 378, 381), (383, 375, 374, 382), (386, 388, 389, 385), (384, 387, 391, 390), (388, 392, 393, 389), (386, 384, 390, 394, 392, 388), (385, 386, 384, 387), (389, 393, 395, 391, 387, 385), (397, 396, 398, 399), (401, 398, 396, 400), (394, 390, 391, 395), (402, 399, 398, 401), (403, 397, 399, 402), (400, 396, 397, 403), (394, 400, 403, 392), (392, 403, 402, 393), (393, 402, 401, 395), (395, 401, 400, 394), (404, 406, 407, 405), (406, 408, 409, 407), (408, 410, 411, 409), (410, 412, 413, 411), (412, 414, 415, 413), (414, 404, 405, 415), (434, 442, 448, 440, 447, 444, 436, 437, 433), (418, 420, 421, 417), (416, 419, 423, 422), (420, 422, 423, 421), (418, 416, 422, 420), (417, 419, 416, 418), (426, 425, 429, 428), (424, 430, 431, 427), (428, 429, 431, 430), (426, 428, 430, 424), (425, 426, 424, 427), (432, 435, 439, 438, 445, 446, 441, 449, 443), (436, 438, 439, 437), (434, 432, 443, 442), (433, 435, 432, 434), (441, 446, 447, 440), (443, 449, 448, 442), (445, 438, 436, 444), (446, 445, 444, 447), (449, 441, 440, 448), (452, 460, 466, 458, 465, 462, 454, 455, 451), (450, 453, 457, 456, 463, 464, 459, 467, 461), (454, 456, 457, 455), (452, 450, 461, 460), (451, 453, 450, 452), (459, 464, 465, 458), (461, 467, 466, 460), (463, 456, 454, 462), (464, 463, 462, 465), (467, 459, 458, 466), (470, 472, 473, 469), (468, 471, 475, 474), (472, 476, 477, 473), (470, 468, 474, 478, 476, 472), (469, 470, 468, 471), (473, 477, 479, 475, 471, 469), (481, 480, 482, 483), (485, 482, 480, 484), (478, 474, 475, 479), (486, 483, 482, 485), (487, 481, 483, 486), (484, 480, 481, 487), (478, 484, 487, 476), (476, 487, 486, 477), (477, 486, 485, 479), (479, 485, 484, 478), (488, 490, 491, 489), (490, 492, 493, 491), (492, 494, 495, 493), (494, 496, 497, 495), (496, 498, 499, 497), (498, 488, 489, 499), (518, 526, 532, 524, 531, 528, 520, 521, 517), (502, 504, 505, 501), (500, 503, 507, 506), (504, 506, 507, 505), (502, 500, 506, 504), (501, 503, 500, 502), (510, 509, 513, 512), (508, 514, 515, 511), (512, 513, 515, 514), (510, 512, 514, 508), (509, 510, 508, 511), (516, 519, 523, 522, 529, 530, 525, 533, 527), (520, 522, 523, 521), (518, 516, 527, 526), (517, 519, 516, 518), (525, 530, 531, 524), (527, 533, 532, 526), (529, 522, 520, 528), (530, 529, 528, 531), (533, 525, 524, 532), (536, 544, 550, 542, 549, 546, 538, 539, 535), (538, 540, 541, 539), (536, 534, 545, 544), (535, 537, 534, 536), (543, 548, 549, 542), (545, 551, 550, 544), (547, 540, 538, 546), (548, 547, 546, 549), (551, 543, 542, 550), (554, 556, 557, 553), (552, 555, 559, 558), (556, 560, 561, 557), (554, 552, 558, 562, 560, 556), (553, 554, 552, 555), (557, 561, 563, 559, 555, 553), (565, 564, 566, 567), (569, 566, 564, 568), (562, 558, 559, 563), (570, 567, 566, 569), (571, 565, 567, 570), (568, 564, 565, 571), (562, 568, 571, 560), (560, 571, 570, 561), (561, 570, 569, 563), (563, 569, 568, 562), (574, 573, 577, 576), (572, 578, 579, 575), (576, 577, 579, 578), (574, 576, 578, 572), (573, 574, 572, 575), (580, 581, 583, 582, 586, 587, 584, 588, 585), (590, 591, 589, 592), (593, 595, 596, 594), (595, 597, 598, 596), (597, 599, 600, 598), (599, 601, 602, 600), (601, 603, 604, 602), (603, 593, 594, 604), (623, 631, 637, 629, 636, 633, 625, 626, 622), (607, 609, 610, 606), (605, 608, 612, 611), (609, 611, 612, 610), (607, 605, 611, 609), (606, 608, 605, 607), (615, 614, 618, 617), (613, 619, 620, 616), (617, 618, 620, 619), (615, 617, 619, 613), (614, 615, 613, 616), (621, 624, 628, 627, 634, 635, 630, 638, 632), (625, 627, 628, 626), (623, 621, 632, 631), (622, 624, 621, 623), (630, 635, 636, 629), (632, 638, 637, 631), (634, 627, 625, 633), (635, 634, 633, 636), (638, 630, 629, 637), (643, 645, 646, 644), (641, 639, 650, 649), (640, 642, 639, 641), (648, 653, 654, 647), (650, 656, 655, 649), (652, 645, 643, 651), (653, 652, 651, 654), (656, 648, 647, 655), (659, 661, 662, 658), (657, 660, 664, 663), (661, 665, 666, 662), (659, 657, 663, 667, 665, 661), (658, 659, 657, 660), (662, 666, 668, 664, 660, 658), (670, 669, 671, 672), (674, 671, 669, 673), (667, 663, 664, 668), (675, 672, 671, 674), (676, 670, 672, 675), (673, 669, 670, 676), (667, 673, 676, 665), (665, 676, 675, 666), (666, 675, 674, 668), (668, 674, 673, 667), (679, 678, 682, 681), (677, 683, 684, 680), (681, 682, 684, 683), (679, 681, 683, 677), (678, 679, 677, 680), (687, 695, 701, 693, 700, 697, 689, 690, 686), (685, 688, 692, 691, 698, 699, 694, 702, 696), (704, 705, 703, 706), (707, 708, 710, 709), (709, 710, 712, 711), (711, 712, 714, 713), (713, 714, 716, 715), (715, 716, 718, 717), (717, 718, 708, 707), (737, 736, 740, 739, 747, 750, 743, 751, 745), (721, 720, 724, 723), (719, 725, 726, 722), (723, 724, 726, 725), (721, 723, 725, 719), (720, 721, 719, 722), (729, 731, 732, 728), (727, 730, 734, 733), (731, 733, 734, 732), (729, 727, 733, 731), (728, 730, 727, 729), (735, 746, 752, 744, 749, 748, 741, 742, 738), (739, 740, 742, 741), (737, 745, 746, 735), (736, 737, 735, 738), (744, 743, 750, 749), (746, 745, 751, 752), (748, 747, 739, 741), (749, 750, 747, 748), (752, 751, 743, 744), (755, 754, 758, 757, 765, 768, 761, 769, 763), (753, 764, 770, 762, 767, 766, 759, 760, 756), (757, 758, 760, 759), (755, 763, 764, 753), (754, 755, 753, 756), (762, 761, 768, 767), (764, 763, 769, 770), (766, 765, 757, 759), (767, 768, 765, 766), (770, 769, 761, 762), (773, 772, 776, 775), (771, 777, 778, 774), (775, 776, 780, 779), (773, 775, 779, 781, 777, 771), (772, 773, 771, 774), (776, 772, 774, 778, 782, 780), (784, 786, 785, 783), (788, 787, 783, 785), (781, 782, 778, 777), (789, 788, 785, 786), (790, 789, 786, 784), (787, 790, 784, 783), (781, 779, 790, 787), (779, 780, 789, 790), (780, 782, 788, 789), (782, 781, 787, 788), (791, 792, 794, 793), (793, 794, 796, 795), (795, 796, 798, 797), (797, 798, 800, 799), (799, 800, 802, 801), (801, 802, 792, 791), (821, 820, 824, 823, 831, 834, 827, 835, 829), (805, 804, 808, 807), (803, 809, 810, 806), (807, 808, 810, 809), (805, 807, 809, 803), (804, 805, 803, 806), (813, 815, 816, 812), (811, 814, 818, 817), (815, 817, 818, 816), (813, 811, 817, 815), (812, 814, 811, 813), (819, 830, 836, 828, 833, 832, 825, 826, 822), (823, 824, 826, 825), (821, 829, 830, 819), (820, 821, 819, 822), (828, 827, 834, 833), (830, 829, 835, 836), (832, 831, 823, 825), (833, 834, 831, 832), (836, 835, 827, 828), (839, 838, 842, 841, 849, 852, 845, 853, 847), (837, 848, 854, 846, 851, 850, 843, 844, 840), (841, 842, 844, 843), (839, 847, 848, 837), (838, 839, 837, 840), (846, 845, 852, 851), (848, 847, 853, 854), (850, 849, 841, 843), (851, 852, 849, 850), (854, 853, 845, 846), (857, 856, 860, 859), (855, 861, 862, 858), (859, 860, 864, 863), (857, 859, 863, 865, 861, 855), (856, 857, 855, 858), (860, 856, 858, 862, 866, 864), (868, 870, 869, 867), (872, 871, 867, 869), (865, 866, 862, 861), (873, 872, 869, 870), (874, 873, 870, 868), (871, 874, 868, 867), (865, 863, 874, 871), (863, 864, 873, 874), (864, 866, 872, 873), (866, 865, 871, 872)])
_uv = me_cylinder_001.uv_layers.new(name='UVMap')
_uv.uv.foreach_set('vector', [0.01783, 0.4491, 0.01783, 0.4722, 0.01509, 0.4722, 0.01509, 0.4491, 0.01783, 0.4491, 0.01783, 0.4722, 0.01509, 0.4722, 0.01509, 0.4491, 0.01783, 0.4491, 0.01783, 0.4722, 0.01509, 0.4722, 0.01509, 0.4491, 0.01783, 0.4491, 0.01783, 0.4722, 0.01509, 0.4722, 0.01509, 0.4491, 0.01783, 0.4491, 0.01783, 0.4722, 0.01509, 0.4722, 0.01509, 0.4491, 0.01783, 0.4491, 0.01783, 0.4722, 0.01509, 0.4722, 0.01509, 0.4491, 0.00823, 0.4491, 0.009602, 0.4491, 0.009602, 0.463, 0.00823, 0.463, 0.00823, 0.4606, 0.006859, 0.4606, 0.004115, 0.456, 0.006859, 0.4514, 0.00823, 0.4514, 0.03704, 0.4653, 0.02881, 0.4653, 0.02881, 0.4514, 0.03704, 0.4514, 0.02058, 0.4514, 0.02881, 0.4514, 0.02881, 0.4653, 0.02058, 0.4653, 0.02881, 0.4653, 0.02058, 0.4653, 0.02058, 0.4722, 0.02881, 0.4722, 0.02058, 0.4653, 0.02881, 0.4653, 0.02881, 0.4722, 0.02058, 0.4722, 0.02058, 0.4653, 0.02881, 0.4653, 0.02881, 0.4722, 0.02058, 0.4722, 0.03704, 0.4653, 0.03704, 0.4514, 0.02881, 0.4514, 0.02881, 0.4653, 0.02058, 0.4514, 0.02058, 0.4653, 0.02881, 0.4653, 0.02881, 0.4514, 0.02881, 0.4653, 0.02881, 0.4722, 0.02058, 0.4722, 0.02058, 0.4653, 0.02058, 0.4653, 0.02058, 0.4722, 0.02881, 0.4722, 0.02881, 0.4653, 0.02058, 0.4653, 0.02058, 0.4722, 0.02881, 0.4722, 0.02881, 0.4653, 0.00823, 0.4583, 0.00823, 0.456, 0.006859, 0.456, 0.005487, 0.4537, 0.006859, 0.4514, 0.00823, 0.4514, 0.00823, 0.4491, 0.009602, 0.4491, 0.009602, 0.4583, 0.002743, 0.4491, 0.001372, 0.4491, 0.001372, 0.4722, 0.002743, 0.4722, 0.0, 0.4491, 0.002058, 0.4491, 0.002058, 0.4722, 0.0, 0.4722, 0.001372, 0.4491, 0.002743, 0.4491, 0.002743, 0.4722, 0.001372, 0.4722, 0.01097, 0.4722, 0.01097, 0.4491, 0.006859, 0.4491, 0.006859, 0.4722, 0.002743, 0.4722, 0.002743, 0.4491, 0.004115, 0.4491, 0.004115, 0.4722, 0.002058, 0.4722, 0.002058, 0.4491, 0.0, 0.4491, 0.0, 0.4722, 0.002743, 0.4722, 0.002743, 0.4491, 0.004115, 0.4491, 0.004115, 0.4722, 0.006859, 0.4722, 0.006859, 0.4491, 0.01097, 0.4491, 0.01097, 0.4722, 0.00823, 0.4491, 0.009602, 0.4491, 0.009602, 0.463, 0.00823, 0.463, 0.00823, 0.4606, 0.006859, 0.4606, 0.004115, 0.456, 0.006859, 0.4514, 0.00823, 0.4514, 0.00823, 0.4583, 0.00823, 0.456, 0.006859, 0.456, 0.005487, 0.4537, 0.006859, 0.4514, 0.00823, 0.4514, 0.00823, 0.4491, 0.009602, 0.4491, 0.009602, 0.4583, 0.002743, 0.4491, 0.001372, 0.4491, 0.001372, 0.4722, 0.002743, 0.4722, 0.0, 0.4491, 0.002058, 0.4491, 0.002058, 0.4722, 0.0, 0.4722, 0.001372, 0.4491, 0.002743, 0.4491, 0.002743, 0.4722, 0.001372, 0.4722, 0.01097, 0.4722, 0.01097, 0.4491, 0.006859, 0.4491, 0.006859, 0.4722, 0.002743, 0.4722, 0.002743, 0.4491, 0.004115, 0.4491, 0.004115, 0.4722, 0.002058, 0.4722, 0.002058, 0.4491, 0.0, 0.4491, 0.0, 0.4722, 0.002743, 0.4722, 0.002743, 0.4491, 0.004115, 0.4491, 0.004115, 0.4722, 0.006859, 0.4722, 0.006859, 0.4491, 0.01097, 0.4491, 0.01097, 0.4722, 0.03155, 0.4468, 0.02743, 0.4468, 0.02743, 0.4444, 0.03155, 0.4444, 0.02743, 0.4329, 0.03155, 0.4329, 0.03155, 0.4352, 0.02743, 0.4352, 0.02743, 0.4421, 0.02606, 0.4421, 0.02606, 0.4444, 0.02743, 0.4444, 0.03155, 0.4352, 0.02743, 0.4352, 0.02743, 0.4375, 0.02743, 0.4421, 0.02743, 0.4444, 0.03155, 0.4444, 0.03155, 0.4352, 0.03292, 0.4352, 0.03292, 0.4444, 0.03155, 0.4444, 0.02743, 0.4352, 0.03155, 0.4352, 0.03155, 0.4444, 0.02743, 0.4444, 0.02743, 0.4421, 0.02743, 0.4375, 0.001372, 0.4375, 0.0, 0.4375, 0.0, 0.4421, 0.001372, 0.4421, 0.001372, 0.4358, 0.02469, 0.4358, 0.02469, 0.4375, 0.001372, 0.4375, 0.02743, 0.4352, 0.02606, 0.4352, 0.02606, 0.4375, 0.02743, 0.4375, 0.01852, 0.4421, 0.01852, 0.4375, 0.001372, 0.4375, 0.001372, 0.4421, 0.01852, 0.4421, 0.01852, 0.4432, 0.001372, 0.4444, 0.001372, 0.4421, 0.01852, 0.4375, 0.01852, 0.4421, 0.001372, 0.4421, 0.001372, 0.4375, 0.02469, 0.4375, 0.02469, 0.4421, 0.01852, 0.4421, 0.01852, 0.4375, 0.02469, 0.4421, 0.02469, 0.4444, 0.01852, 0.4432, 0.01852, 0.4421, 0.02469, 0.4421, 0.02469, 0.4375, 0.01852, 0.4375, 0.01852, 0.4432, 0.001372, 0.4352, 0.02469, 0.4352, 0.02469, 0.4358, 0.001372, 0.4358, 0.01783, 0.4491, 0.01783, 0.4722, 0.01509, 0.4722, 0.01509, 0.4491, 0.01783, 0.4491, 0.01783, 0.4722, 0.01509, 0.4722, 0.01509, 0.4491, 0.01783, 0.4491, 0.01783, 0.4722, 0.01509, 0.4722, 0.01509, 0.4491, 0.01783, 0.4491, 0.01783, 0.4722, 0.01509, 0.4722, 0.01509, 0.4491, 0.01783, 0.4491, 0.01783, 0.4722, 0.01509, 0.4722, 0.01509, 0.4491, 0.01783, 0.4491, 0.01783, 0.4722, 0.01509, 0.4722, 0.01509, 0.4491, 0.00823, 0.4491, 0.009602, 0.4491, 0.009602, 0.463, 0.00823, 0.463, 0.00823, 0.4606, 0.006859, 0.4606, 0.004115, 0.456, 0.006859, 0.4514, 0.00823, 0.4514, 0.03704, 0.4653, 0.02881, 0.4653, 0.02881, 0.4514, 0.03704, 0.4514, 0.02058, 0.4514, 0.02881, 0.4514, 0.02881, 0.4653, 0.02058, 0.4653, 0.02881, 0.4653, 0.02058, 0.4653, 0.02058, 0.4722, 0.02881, 0.4722, 0.02058, 0.4653, 0.02881, 0.4653, 0.02881, 0.4722, 0.02058, 0.4722, 0.02058, 0.4653, 0.02881, 0.4653, 0.02881, 0.4722, 0.02058, 0.4722, 0.00823, 0.4583, 0.00823, 0.456, 0.006859, 0.456, 0.005487, 0.4537, 0.006859, 0.4514, 0.00823, 0.4514, 0.00823, 0.4491, 0.009602, 0.4491, 0.009602, 0.4583, 0.002743, 0.4491, 0.001372, 0.4491, 0.001372, 0.4722, 0.002743, 0.4722, 0.0, 0.4491, 0.002058, 0.4491, 0.002058, 0.4722, 0.0, 0.4722, 0.001372, 0.4491, 0.002743, 0.4491, 0.002743, 0.4722, 0.001372, 0.4722, 0.01097, 0.4722, 0.01097, 0.4491, 0.006859, 0.4491, 0.006859, 0.4722, 0.002743, 0.4722, 0.002743, 0.4491, 0.004115, 0.4491, 0.004115, 0.4722, 0.002058, 0.4722, 0.002058, 0.4491, 0.0, 0.4491, 0.0, 0.4722, 0.002743, 0.4722, 0.002743, 0.4491, 0.004115, 0.4491, 0.004115, 0.4722, 0.006859, 0.4722, 0.006859, 0.4491, 0.01097, 0.4491, 0.01097, 0.4722, 0.00823, 0.4491, 0.009602, 0.4491, 0.009602, 0.463, 0.00823, 0.463, 0.00823, 0.4606, 0.006859, 0.4606, 0.004115, 0.456, 0.006859, 0.4514, 0.00823, 0.4514, 0.00823, 0.4583, 0.00823, 0.456, 0.006859, 0.456, 0.005487, 0.4537, 0.006859, 0.4514, 0.00823, 0.4514, 0.00823, 0.4491, 0.009602, 0.4491, 0.009602, 0.4583, 0.002743, 0.4491, 0.001372, 0.4491, 0.001372, 0.4722, 0.002743, 0.4722, 0.0, 0.4491, 0.002058, 0.4491, 0.002058, 0.4722, 0.0, 0.4722, 0.001372, 0.4491, 0.002743, 0.4491, 0.002743, 0.4722, 0.001372, 0.4722, 0.01097, 0.4722, 0.01097, 0.4491, 0.006859, 0.4491, 0.006859, 0.4722, 0.002743, 0.4722, 0.002743, 0.4491, 0.004115, 0.4491, 0.004115, 0.4722, 0.002058, 0.4722, 0.002058, 0.4491, 0.0, 0.4491, 0.0, 0.4722, 0.002743, 0.4722, 0.002743, 0.4491, 0.004115, 0.4491, 0.004115, 0.4722, 0.006859, 0.4722, 0.006859, 0.4491, 0.01097, 0.4491, 0.01097, 0.4722, 0.03155, 0.4468, 0.02743, 0.4468, 0.02743, 0.4444, 0.03155, 0.4444, 0.02743, 0.4329, 0.03155, 0.4329, 0.03155, 0.4352, 0.02743, 0.4352, 0.02743, 0.4421, 0.02606, 0.4421, 0.02606, 0.4444, 0.02743, 0.4444, 0.03155, 0.4352, 0.02743, 0.4352, 0.02743, 0.4375, 0.02743, 0.4421, 0.02743, 0.4444, 0.03155, 0.4444, 0.03155, 0.4352, 0.03292, 0.4352, 0.03292, 0.4444, 0.03155, 0.4444, 0.02743, 0.4352, 0.03155, 0.4352, 0.03155, 0.4444, 0.02743, 0.4444, 0.02743, 0.4421, 0.02743, 0.4375, 0.001372, 0.4375, 0.0, 0.4375, 0.0, 0.4421, 0.001372, 0.4421, 0.001372, 0.4358, 0.02469, 0.4358, 0.02469, 0.4375, 0.001372, 0.4375, 0.02743, 0.4352, 0.02606, 0.4352, 0.02606, 0.4375, 0.02743, 0.4375, 0.01852, 0.4421, 0.01852, 0.4375, 0.001372, 0.4375, 0.001372, 0.4421, 0.01852, 0.4421, 0.01852, 0.4432, 0.001372, 0.4444, 0.001372, 0.4421, 0.01852, 0.4375, 0.01852, 0.4421, 0.001372, 0.4421, 0.001372, 0.4375, 0.02469, 0.4375, 0.02469, 0.4421, 0.01852, 0.4421, 0.01852, 0.4375, 0.02469, 0.4421, 0.02469, 0.4444, 0.01852, 0.4432, 0.01852, 0.4421, 0.02469, 0.4421, 0.02469, 0.4375, 0.01852, 0.4375, 0.01852, 0.4432, 0.001372, 0.4352, 0.02469, 0.4352, 0.02469, 0.4358, 0.001372, 0.4358, 0.01783, 0.4491, 0.01783, 0.4722, 0.01509, 0.4722, 0.01509, 0.4491, 0.01783, 0.4491, 0.01783, 0.4722, 0.01509, 0.4722, 0.01509, 0.4491, 0.01783, 0.4491, 0.01783, 0.4722, 0.01509, 0.4722, 0.01509, 0.4491, 0.01783, 0.4491, 0.01783, 0.4722, 0.01509, 0.4722, 0.01509, 0.4491, 0.01783, 0.4491, 0.01783, 0.4722, 0.01509, 0.4722, 0.01509, 0.4491, 0.01783, 0.4491, 0.01783, 0.4722, 0.01509, 0.4722, 0.01509, 0.4491, 0.00823, 0.4491, 0.009602, 0.4491, 0.009602, 0.463, 0.00823, 0.463, 0.00823, 0.4606, 0.006859, 0.4606, 0.004115, 0.456, 0.006859, 0.4514, 0.00823, 0.4514, 0.03704, 0.4653, 0.02881, 0.4653, 0.02881, 0.4514, 0.03704, 0.4514, 0.02058, 0.4514, 0.02881, 0.4514, 0.02881, 0.4653, 0.02058, 0.4653, 0.02881, 0.4653, 0.02058, 0.4653, 0.02058, 0.4722, 0.02881, 0.4722, 0.02058, 0.4653, 0.02881, 0.4653, 0.02881, 0.4722, 0.02058, 0.4722, 0.02058, 0.4653, 0.02881, 0.4653, 0.02881, 0.4722, 0.02058, 0.4722, 0.03704, 0.4653, 0.03704, 0.4514, 0.02881, 0.4514, 0.02881, 0.4653, 0.02058, 0.4514, 0.02058, 0.4653, 0.02881, 0.4653, 0.02881, 0.4514, 0.02881, 0.4653, 0.02881, 0.4722, 0.02058, 0.4722, 0.02058, 0.4653, 0.02058, 0.4653, 0.02058, 0.4722, 0.02881, 0.4722, 0.02881, 0.4653, 0.02058, 0.4653, 0.02058, 0.4722, 0.02881, 0.4722, 0.02881, 0.4653, 0.00823, 0.4583, 0.00823, 0.456, 0.006859, 0.456, 0.005487, 0.4537, 0.006859, 0.4514, 0.00823, 0.4514, 0.00823, 0.4491, 0.009602, 0.4491, 0.009602, 0.4583, 0.002743, 0.4491, 0.001372, 0.4491, 0.001372, 0.4722, 0.002743, 0.4722, 0.0, 0.4491, 0.002058, 0.4491, 0.002058, 0.4722, 0.0, 0.4722, 0.001372, 0.4491, 0.002743, 0.4491, 0.002743, 0.4722, 0.001372, 0.4722, 0.01097, 0.4722, 0.01097, 0.4491, 0.006859, 0.4491, 0.006859, 0.4722, 0.002743, 0.4722, 0.002743, 0.4491, 0.004115, 0.4491, 0.004115, 0.4722, 0.002058, 0.4722, 0.002058, 0.4491, 0.0, 0.4491, 0.0, 0.4722, 0.002743, 0.4722, 0.002743, 0.4491, 0.004115, 0.4491, 0.004115, 0.4722, 0.006859, 0.4722, 0.006859, 0.4491, 0.01097, 0.4491, 0.01097, 0.4722, 0.00823, 0.4491, 0.009602, 0.4491, 0.009602, 0.463, 0.00823, 0.463, 0.00823, 0.4606, 0.006859, 0.4606, 0.004115, 0.456, 0.006859, 0.4514, 0.00823, 0.4514, 0.00823, 0.4583, 0.00823, 0.456, 0.006859, 0.456, 0.005487, 0.4537, 0.006859, 0.4514, 0.00823, 0.4514, 0.00823, 0.4491, 0.009602, 0.4491, 0.009602, 0.4583, 0.002743, 0.4491, 0.001372, 0.4491, 0.001372, 0.4722, 0.002743, 0.4722, 0.0, 0.4491, 0.002058, 0.4491, 0.002058, 0.4722, 0.0, 0.4722, 0.001372, 0.4491, 0.002743, 0.4491, 0.002743, 0.4722, 0.001372, 0.4722, 0.01097, 0.4722, 0.01097, 0.4491, 0.006859, 0.4491, 0.006859, 0.4722, 0.002743, 0.4722, 0.002743, 0.4491, 0.004115, 0.4491, 0.004115, 0.4722, 0.002058, 0.4722, 0.002058, 0.4491, 0.0, 0.4491, 0.0, 0.4722, 0.002743, 0.4722, 0.002743, 0.4491, 0.004115, 0.4491, 0.004115, 0.4722, 0.006859, 0.4722, 0.006859, 0.4491, 0.01097, 0.4491, 0.01097, 0.4722, 0.03155, 0.4468, 0.02743, 0.4468, 0.02743, 0.4444, 0.03155, 0.4444, 0.02743, 0.4329, 0.03155, 0.4329, 0.03155, 0.4352, 0.02743, 0.4352, 0.02743, 0.4421, 0.02606, 0.4421, 0.02606, 0.4444, 0.02743, 0.4444, 0.03155, 0.4352, 0.02743, 0.4352, 0.02743, 0.4375, 0.02743, 0.4421, 0.02743, 0.4444, 0.03155, 0.4444, 0.03155, 0.4352, 0.03292, 0.4352, 0.03292, 0.4444, 0.03155, 0.4444, 0.02743, 0.4352, 0.03155, 0.4352, 0.03155, 0.4444, 0.02743, 0.4444, 0.02743, 0.4421, 0.02743, 0.4375, 0.001372, 0.4375, 0.0, 0.4375, 0.0, 0.4421, 0.001372, 0.4421, 0.001372, 0.4358, 0.02469, 0.4358, 0.02469, 0.4375, 0.001372, 0.4375, 0.02743, 0.4352, 0.02606, 0.4352, 0.02606, 0.4375, 0.02743, 0.4375, 0.01852, 0.4421, 0.01852, 0.4375, 0.001372, 0.4375, 0.001372, 0.4421, 0.01852, 0.4421, 0.01852, 0.4432, 0.001372, 0.4444, 0.001372, 0.4421, 0.01852, 0.4375, 0.01852, 0.4421, 0.001372, 0.4421, 0.001372, 0.4375, 0.02469, 0.4375, 0.02469, 0.4421, 0.01852, 0.4421, 0.01852, 0.4375, 0.02469, 0.4421, 0.02469, 0.4444, 0.01852, 0.4432, 0.01852, 0.4421, 0.02469, 0.4421, 0.02469, 0.4375, 0.01852, 0.4375, 0.01852, 0.4432, 0.001372, 0.4352, 0.02469, 0.4352, 0.02469, 0.4358, 0.001372, 0.4358, 0.01783, 0.4491, 0.01783, 0.4722, 0.01509, 0.4722, 0.01509, 0.4491, 0.01783, 0.4491, 0.01783, 0.4722, 0.01509, 0.4722, 0.01509, 0.4491, 0.01783, 0.4491, 0.01783, 0.4722, 0.01509, 0.4722, 0.01509, 0.4491, 0.01783, 0.4491, 0.01783, 0.4722, 0.01509, 0.4722, 0.01509, 0.4491, 0.01783, 0.4491, 0.01783, 0.4722, 0.01509, 0.4722, 0.01509, 0.4491, 0.01783, 0.4491, 0.01783, 0.4722, 0.01509, 0.4722, 0.01509, 0.4491, 0.00823, 0.4491, 0.009602, 0.4491, 0.009602, 0.463, 0.00823, 0.463, 0.00823, 0.4606, 0.006859, 0.4606, 0.004115, 0.456, 0.006859, 0.4514, 0.00823, 0.4514, 0.03704, 0.4653, 0.02881, 0.4653, 0.02881, 0.4514, 0.03704, 0.4514, 0.02058, 0.4514, 0.02881, 0.4514, 0.02881, 0.4653, 0.02058, 0.4653, 0.02881, 0.4653, 0.02058, 0.4653, 0.02058, 0.4722, 0.02881, 0.4722, 0.02058, 0.4653, 0.02881, 0.4653, 0.02881, 0.4722, 0.02058, 0.4722, 0.02058, 0.4653, 0.02881, 0.4653, 0.02881, 0.4722, 0.02058, 0.4722, 0.00823, 0.4583, 0.00823, 0.456, 0.006859, 0.456, 0.005487, 0.4537, 0.006859, 0.4514, 0.00823, 0.4514, 0.00823, 0.4491, 0.009602, 0.4491, 0.009602, 0.4583, 0.002743, 0.4491, 0.001372, 0.4491, 0.001372, 0.4722, 0.002743, 0.4722, 0.0, 0.4491, 0.002058, 0.4491, 0.002058, 0.4722, 0.0, 0.4722, 0.001372, 0.4491, 0.002743, 0.4491, 0.002743, 0.4722, 0.001372, 0.4722, 0.01097, 0.4722, 0.01097, 0.4491, 0.006859, 0.4491, 0.006859, 0.4722, 0.002743, 0.4722, 0.002743, 0.4491, 0.004115, 0.4491, 0.004115, 0.4722, 0.002058, 0.4722, 0.002058, 0.4491, 0.0, 0.4491, 0.0, 0.4722, 0.002743, 0.4722, 0.002743, 0.4491, 0.004115, 0.4491, 0.004115, 0.4722, 0.006859, 0.4722, 0.006859, 0.4491, 0.01097, 0.4491, 0.01097, 0.4722, 0.00823, 0.4491, 0.009602, 0.4491, 0.009602, 0.463, 0.00823, 0.463, 0.00823, 0.4606, 0.006859, 0.4606, 0.004115, 0.456, 0.006859, 0.4514, 0.00823, 0.4514, 0.00823, 0.4583, 0.00823, 0.456, 0.006859, 0.456, 0.005487, 0.4537, 0.006859, 0.4514, 0.00823, 0.4514, 0.00823, 0.4491, 0.009602, 0.4491, 0.009602, 0.4583, 0.002743, 0.4491, 0.001372, 0.4491, 0.001372, 0.4722, 0.002743, 0.4722, 0.0, 0.4491, 0.002058, 0.4491, 0.002058, 0.4722, 0.0, 0.4722, 0.001372, 0.4491, 0.002743, 0.4491, 0.002743, 0.4722, 0.001372, 0.4722, 0.01097, 0.4722, 0.01097, 0.4491, 0.006859, 0.4491, 0.006859, 0.4722, 0.002743, 0.4722, 0.002743, 0.4491, 0.004115, 0.4491, 0.004115, 0.4722, 0.002058, 0.4722, 0.002058, 0.4491, 0.0, 0.4491, 0.0, 0.4722, 0.002743, 0.4722, 0.002743, 0.4491, 0.004115, 0.4491, 0.004115, 0.4722, 0.006859, 0.4722, 0.006859, 0.4491, 0.01097, 0.4491, 0.01097, 0.4722, 0.03155, 0.4468, 0.02743, 0.4468, 0.02743, 0.4444, 0.03155, 0.4444, 0.02743, 0.4329, 0.03155, 0.4329, 0.03155, 0.4352, 0.02743, 0.4352, 0.02743, 0.4421, 0.02606, 0.4421, 0.02606, 0.4444, 0.02743, 0.4444, 0.03155, 0.4352, 0.02743, 0.4352, 0.02743, 0.4375, 0.02743, 0.4421, 0.02743, 0.4444, 0.03155, 0.4444, 0.03155, 0.4352, 0.03292, 0.4352, 0.03292, 0.4444, 0.03155, 0.4444, 0.02743, 0.4352, 0.03155, 0.4352, 0.03155, 0.4444, 0.02743, 0.4444, 0.02743, 0.4421, 0.02743, 0.4375, 0.001372, 0.4375, 0.0, 0.4375, 0.0, 0.4421, 0.001372, 0.4421, 0.001372, 0.4358, 0.02469, 0.4358, 0.02469, 0.4375, 0.001372, 0.4375, 0.02743, 0.4352, 0.02606, 0.4352, 0.02606, 0.4375, 0.02743, 0.4375, 0.01852, 0.4421, 0.01852, 0.4375, 0.001372, 0.4375, 0.001372, 0.4421, 0.01852, 0.4421, 0.01852, 0.4432, 0.001372, 0.4444, 0.001372, 0.4421, 0.01852, 0.4375, 0.01852, 0.4421, 0.001372, 0.4421, 0.001372, 0.4375, 0.02469, 0.4375, 0.02469, 0.4421, 0.01852, 0.4421, 0.01852, 0.4375, 0.02469, 0.4421, 0.02469, 0.4444, 0.01852, 0.4432, 0.01852, 0.4421, 0.02469, 0.4421, 0.02469, 0.4375, 0.01852, 0.4375, 0.01852, 0.4432, 0.001372, 0.4352, 0.02469, 0.4352, 0.02469, 0.4358, 0.001372, 0.4358, 0.01783, 0.4491, 0.01509, 0.4491, 0.01509, 0.4722, 0.01783, 0.4722, 0.01783, 0.4491, 0.01509, 0.4491, 0.01509, 0.4722, 0.01783, 0.4722, 0.01783, 0.4491, 0.01509, 0.4491, 0.01509, 0.4722, 0.01783, 0.4722, 0.01783, 0.4491, 0.01509, 0.4491, 0.01509, 0.4722, 0.01783, 0.4722, 0.01783, 0.4491, 0.01509, 0.4491, 0.01509, 0.4722, 0.01783, 0.4722, 0.01783, 0.4491, 0.01509, 0.4491, 0.01509, 0.4722, 0.01783, 0.4722, 0.00823, 0.4491, 0.00823, 0.4514, 0.006859, 0.4514, 0.004115, 0.456, 0.006859, 0.4606, 0.00823, 0.4606, 0.00823, 0.463, 0.009602, 0.463, 0.009602, 0.4491, 0.03704, 0.4653, 0.03704, 0.4514, 0.02881, 0.4514, 0.02881, 0.4653, 0.02058, 0.4514, 0.02058, 0.4653, 0.02881, 0.4653, 0.02881, 0.4514, 0.02881, 0.4653, 0.02881, 0.4722, 0.02058, 0.4722, 0.02058, 0.4653, 0.02058, 0.4653, 0.02058, 0.4722, 0.02881, 0.4722, 0.02881, 0.4653, 0.02058, 0.4653, 0.02058, 0.4722, 0.02881, 0.4722, 0.02881, 0.4653, 0.03704, 0.4653, 0.02881, 0.4653, 0.02881, 0.4514, 0.03704, 0.4514, 0.02058, 0.4514, 0.02881, 0.4514, 0.02881, 0.4653, 0.02058, 0.4653, 0.02881, 0.4653, 0.02058, 0.4653, 0.02058, 0.4722, 0.02881, 0.4722, 0.02058, 0.4653, 0.02881, 0.4653, 0.02881, 0.4722, 0.02058, 0.4722, 0.02058, 0.4653, 0.02881, 0.4653, 0.02881, 0.4722, 0.02058, 0.4722, 0.00823, 0.4583, 0.009602, 0.4583, 0.009602, 0.4491, 0.00823, 0.4491, 0.00823, 0.4514, 0.006859, 0.4514, 0.005487, 0.4537, 0.006859, 0.456, 0.00823, 0.456, 0.002743, 0.4491, 0.002743, 0.4722, 0.001372, 0.4722, 0.001372, 0.4491, 0.0, 0.4491, 0.0, 0.4722, 0.002058, 0.4722, 0.002058, 0.4491, 0.001372, 0.4491, 0.001372, 0.4722, 0.002743, 0.4722, 0.002743, 0.4491, 0.01097, 0.4722, 0.006859, 0.4722, 0.006859, 0.4491, 0.01097, 0.4491, 0.002743, 0.4722, 0.004115, 0.4722, 0.004115, 0.4491, 0.002743, 0.4491, 0.002058, 0.4722, 0.0, 0.4722, 0.0, 0.4491, 0.002058, 0.4491, 0.002743, 0.4722, 0.004115, 0.4722, 0.004115, 0.4491, 0.002743, 0.4491, 0.006859, 0.4722, 0.01097, 0.4722, 0.01097, 0.4491, 0.006859, 0.4491, 0.00823, 0.4491, 0.00823, 0.4514, 0.006859, 0.4514, 0.004115, 0.456, 0.006859, 0.4606, 0.00823, 0.4606, 0.00823, 0.463, 0.009602, 0.463, 0.009602, 0.4491, 0.00823, 0.4583, 0.009602, 0.4583, 0.009602, 0.4491, 0.00823, 0.4491, 0.00823, 0.4514, 0.006859, 0.4514, 0.005487, 0.4537, 0.006859, 0.456, 0.00823, 0.456, 0.002743, 0.4491, 0.002743, 0.4722, 0.001372, 0.4722, 0.001372, 0.4491, 0.0, 0.4491, 0.0, 0.4722, 0.002058, 0.4722, 0.002058, 0.4491, 0.001372, 0.4491, 0.001372, 0.4722, 0.002743, 0.4722, 0.002743, 0.4491, 0.01097, 0.4722, 0.006859, 0.4722, 0.006859, 0.4491, 0.01097, 0.4491, 0.002743, 0.4722, 0.004115, 0.4722, 0.004115, 0.4491, 0.002743, 0.4491, 0.002058, 0.4722, 0.0, 0.4722, 0.0, 0.4491, 0.002058, 0.4491, 0.002743, 0.4722, 0.004115, 0.4722, 0.004115, 0.4491, 0.002743, 0.4491, 0.006859, 0.4722, 0.01097, 0.4722, 0.01097, 0.4491, 0.006859, 0.4491, 0.03155, 0.4468, 0.03155, 0.4444, 0.02743, 0.4444, 0.02743, 0.4468, 0.02743, 0.4329, 0.02743, 0.4352, 0.03155, 0.4352, 0.03155, 0.4329, 0.02743, 0.4421, 0.02743, 0.4444, 0.02606, 0.4444, 0.02606, 0.4421, 0.03155, 0.4352, 0.03155, 0.4444, 0.02743, 0.4444, 0.02743, 0.4421, 0.02743, 0.4375, 0.02743, 0.4352, 0.03155, 0.4352, 0.03292, 0.4352, 0.03292, 0.4444, 0.03155, 0.4444, 0.02743, 0.4352, 0.02743, 0.4375, 0.02743, 0.4421, 0.02743, 0.4444, 0.03155, 0.4444, 0.03155, 0.4352, 0.001372, 0.4375, 0.001372, 0.4421, 0.0, 0.4421, 0.0, 0.4375, 0.001372, 0.4358, 0.001372, 0.4375, 0.02469, 0.4375, 0.02469, 0.4358, 0.02743, 0.4352, 0.02743, 0.4375, 0.02606, 0.4375, 0.02606, 0.4352, 0.01852, 0.4421, 0.001372, 0.4421, 0.001372, 0.4375, 0.01852, 0.4375, 0.01852, 0.4421, 0.001372, 0.4421, 0.001372, 0.4444, 0.01852, 0.4432, 0.01852, 0.4375, 0.001372, 0.4375, 0.001372, 0.4421, 0.01852, 0.4421, 0.02469, 0.4375, 0.01852, 0.4375, 0.01852, 0.4421, 0.02469, 0.4421, 0.02469, 0.4421, 0.01852, 0.4421, 0.01852, 0.4432, 0.02469, 0.4444, 0.02469, 0.4421, 0.01852, 0.4432, 0.01852, 0.4375, 0.02469, 0.4375, 0.001372, 0.4352, 0.001372, 0.4358, 0.02469, 0.4358, 0.02469, 0.4352, 0.01783, 0.4491, 0.01509, 0.4491, 0.01509, 0.4722, 0.01783, 0.4722, 0.01783, 0.4491, 0.01509, 0.4491, 0.01509, 0.4722, 0.01783, 0.4722, 0.01783, 0.4491, 0.01509, 0.4491, 0.01509, 0.4722, 0.01783, 0.4722, 0.01783, 0.4491, 0.01509, 0.4491, 0.01509, 0.4722, 0.01783, 0.4722, 0.01783, 0.4491, 0.01509, 0.4491, 0.01509, 0.4722, 0.01783, 0.4722, 0.01783, 0.4491, 0.01509, 0.4491, 0.01509, 0.4722, 0.01783, 0.4722, 0.00823, 0.4491, 0.00823, 0.4514, 0.006859, 0.4514, 0.004115, 0.456, 0.006859, 0.4606, 0.00823, 0.4606, 0.00823, 0.463, 0.009602, 0.463, 0.009602, 0.4491, 0.03704, 0.4653, 0.03704, 0.4514, 0.02881, 0.4514, 0.02881, 0.4653, 0.02058, 0.4514, 0.02058, 0.4653, 0.02881, 0.4653, 0.02881, 0.4514, 0.02881, 0.4653, 0.02881, 0.4722, 0.02058, 0.4722, 0.02058, 0.4653, 0.02058, 0.4653, 0.02058, 0.4722, 0.02881, 0.4722, 0.02881, 0.4653, 0.02058, 0.4653, 0.02058, 0.4722, 0.02881, 0.4722, 0.02881, 0.4653, 0.03704, 0.4653, 0.02881, 0.4653, 0.02881, 0.4514, 0.03704, 0.4514, 0.02058, 0.4514, 0.02881, 0.4514, 0.02881, 0.4653, 0.02058, 0.4653, 0.02881, 0.4653, 0.02058, 0.4653, 0.02058, 0.4722, 0.02881, 0.4722, 0.02058, 0.4653, 0.02881, 0.4653, 0.02881, 0.4722, 0.02058, 0.4722, 0.02058, 0.4653, 0.02881, 0.4653, 0.02881, 0.4722, 0.02058, 0.4722, 0.00823, 0.4583, 0.009602, 0.4583, 0.009602, 0.4491, 0.00823, 0.4491, 0.00823, 0.4514, 0.006859, 0.4514, 0.005487, 0.4537, 0.006859, 0.456, 0.00823, 0.456, 0.002743, 0.4491, 0.002743, 0.4722, 0.001372, 0.4722, 0.001372, 0.4491, 0.0, 0.4491, 0.0, 0.4722, 0.002058, 0.4722, 0.002058, 0.4491, 0.001372, 0.4491, 0.001372, 0.4722, 0.002743, 0.4722, 0.002743, 0.4491, 0.01097, 0.4722, 0.006859, 0.4722, 0.006859, 0.4491, 0.01097, 0.4491, 0.002743, 0.4722, 0.004115, 0.4722, 0.004115, 0.4491, 0.002743, 0.4491, 0.002058, 0.4722, 0.0, 0.4722, 0.0, 0.4491, 0.002058, 0.4491, 0.002743, 0.4722, 0.004115, 0.4722, 0.004115, 0.4491, 0.002743, 0.4491, 0.006859, 0.4722, 0.01097, 0.4722, 0.01097, 0.4491, 0.006859, 0.4491, 0.00823, 0.4491, 0.00823, 0.4514, 0.006859, 0.4514, 0.004115, 0.456, 0.006859, 0.4606, 0.00823, 0.4606, 0.00823, 0.463, 0.009602, 0.463, 0.009602, 0.4491, 0.00823, 0.4583, 0.009602, 0.4583, 0.009602, 0.4491, 0.00823, 0.4491, 0.00823, 0.4514, 0.006859, 0.4514, 0.005487, 0.4537, 0.006859, 0.456, 0.00823, 0.456, 0.002743, 0.4491, 0.002743, 0.4722, 0.001372, 0.4722, 0.001372, 0.4491, 0.0, 0.4491, 0.0, 0.4722, 0.002058, 0.4722, 0.002058, 0.4491, 0.001372, 0.4491, 0.001372, 0.4722, 0.002743, 0.4722, 0.002743, 0.4491, 0.01097, 0.4722, 0.006859, 0.4722, 0.006859, 0.4491, 0.01097, 0.4491, 0.002743, 0.4722, 0.004115, 0.4722, 0.004115, 0.4491, 0.002743, 0.4491, 0.002058, 0.4722, 0.0, 0.4722, 0.0, 0.4491, 0.002058, 0.4491, 0.002743, 0.4722, 0.004115, 0.4722, 0.004115, 0.4491, 0.002743, 0.4491, 0.006859, 0.4722, 0.01097, 0.4722, 0.01097, 0.4491, 0.006859, 0.4491, 0.03155, 0.4468, 0.03155, 0.4444, 0.02743, 0.4444, 0.02743, 0.4468, 0.02743, 0.4329, 0.02743, 0.4352, 0.03155, 0.4352, 0.03155, 0.4329, 0.02743, 0.4421, 0.02743, 0.4444, 0.02606, 0.4444, 0.02606, 0.4421, 0.03155, 0.4352, 0.03155, 0.4444, 0.02743, 0.4444, 0.02743, 0.4421, 0.02743, 0.4375, 0.02743, 0.4352, 0.03155, 0.4352, 0.03292, 0.4352, 0.03292, 0.4444, 0.03155, 0.4444, 0.02743, 0.4352, 0.02743, 0.4375, 0.02743, 0.4421, 0.02743, 0.4444, 0.03155, 0.4444, 0.03155, 0.4352, 0.001372, 0.4375, 0.001372, 0.4421, 0.0, 0.4421, 0.0, 0.4375, 0.001372, 0.4358, 0.001372, 0.4375, 0.02469, 0.4375, 0.02469, 0.4358, 0.02743, 0.4352, 0.02743, 0.4375, 0.02606, 0.4375, 0.02606, 0.4352, 0.01852, 0.4421, 0.001372, 0.4421, 0.001372, 0.4375, 0.01852, 0.4375, 0.01852, 0.4421, 0.001372, 0.4421, 0.001372, 0.4444, 0.01852, 0.4432, 0.01852, 0.4375, 0.001372, 0.4375, 0.001372, 0.4421, 0.01852, 0.4421, 0.02469, 0.4375, 0.01852, 0.4375, 0.01852, 0.4421, 0.02469, 0.4421, 0.02469, 0.4421, 0.01852, 0.4421, 0.01852, 0.4432, 0.02469, 0.4444, 0.02469, 0.4421, 0.01852, 0.4432, 0.01852, 0.4375, 0.02469, 0.4375, 0.001372, 0.4352, 0.001372, 0.4358, 0.02469, 0.4358, 0.02469, 0.4352, 0.01783, 0.4491, 0.01509, 0.4491, 0.01509, 0.4722, 0.01783, 0.4722, 0.01783, 0.4491, 0.01509, 0.4491, 0.01509, 0.4722, 0.01783, 0.4722, 0.01783, 0.4491, 0.01509, 0.4491, 0.01509, 0.4722, 0.01783, 0.4722, 0.01783, 0.4491, 0.01509, 0.4491, 0.01509, 0.4722, 0.01783, 0.4722, 0.01783, 0.4491, 0.01509, 0.4491, 0.01509, 0.4722, 0.01783, 0.4722, 0.01783, 0.4491, 0.01509, 0.4491, 0.01509, 0.4722, 0.01783, 0.4722, 0.00823, 0.4491, 0.00823, 0.4514, 0.006859, 0.4514, 0.004115, 0.456, 0.006859, 0.4606, 0.00823, 0.4606, 0.00823, 0.463, 0.009602, 0.463, 0.009602, 0.4491, 0.03704, 0.4653, 0.03704, 0.4514, 0.02881, 0.4514, 0.02881, 0.4653, 0.02058, 0.4514, 0.02058, 0.4653, 0.02881, 0.4653, 0.02881, 0.4514, 0.02881, 0.4653, 0.02881, 0.4722, 0.02058, 0.4722, 0.02058, 0.4653, 0.02058, 0.4653, 0.02058, 0.4722, 0.02881, 0.4722, 0.02881, 0.4653, 0.02058, 0.4653, 0.02058, 0.4722, 0.02881, 0.4722, 0.02881, 0.4653, 0.03704, 0.4653, 0.02881, 0.4653, 0.02881, 0.4514, 0.03704, 0.4514, 0.02058, 0.4514, 0.02881, 0.4514, 0.02881, 0.4653, 0.02058, 0.4653, 0.02881, 0.4653, 0.02058, 0.4653, 0.02058, 0.4722, 0.02881, 0.4722, 0.02058, 0.4653, 0.02881, 0.4653, 0.02881, 0.4722, 0.02058, 0.4722, 0.02058, 0.4653, 0.02881, 0.4653, 0.02881, 0.4722, 0.02058, 0.4722, 0.00823, 0.4583, 0.009602, 0.4583, 0.009602, 0.4491, 0.00823, 0.4491, 0.00823, 0.4514, 0.006859, 0.4514, 0.005487, 0.4537, 0.006859, 0.456, 0.00823, 0.456, 0.002743, 0.4491, 0.002743, 0.4722, 0.001372, 0.4722, 0.001372, 0.4491, 0.0, 0.4491, 0.0, 0.4722, 0.002058, 0.4722, 0.002058, 0.4491, 0.001372, 0.4491, 0.001372, 0.4722, 0.002743, 0.4722, 0.002743, 0.4491, 0.01097, 0.4722, 0.006859, 0.4722, 0.006859, 0.4491, 0.01097, 0.4491, 0.002743, 0.4722, 0.004115, 0.4722, 0.004115, 0.4491, 0.002743, 0.4491, 0.002058, 0.4722, 0.0, 0.4722, 0.0, 0.4491, 0.002058, 0.4491, 0.002743, 0.4722, 0.004115, 0.4722, 0.004115, 0.4491, 0.002743, 0.4491, 0.006859, 0.4722, 0.01097, 0.4722, 0.01097, 0.4491, 0.006859, 0.4491, 0.00823, 0.4491, 0.00823, 0.4514, 0.006859, 0.4514, 0.004115, 0.456, 0.006859, 0.4606, 0.00823, 0.4606, 0.00823, 0.463, 0.009602, 0.463, 0.009602, 0.4491, 0.002743, 0.4491, 0.002743, 0.4722, 0.001372, 0.4722, 0.001372, 0.4491, 0.0, 0.4491, 0.0, 0.4722, 0.002058, 0.4722, 0.002058, 0.4491, 0.001372, 0.4491, 0.001372, 0.4722, 0.002743, 0.4722, 0.002743, 0.4491, 0.01097, 0.4722, 0.006859, 0.4722, 0.006859, 0.4491, 0.01097, 0.4491, 0.002743, 0.4722, 0.004115, 0.4722, 0.004115, 0.4491, 0.002743, 0.4491, 0.002058, 0.4722, 0.0, 0.4722, 0.0, 0.4491, 0.002058, 0.4491, 0.002743, 0.4722, 0.004115, 0.4722, 0.004115, 0.4491, 0.002743, 0.4491, 0.006859, 0.4722, 0.01097, 0.4722, 0.01097, 0.4491, 0.006859, 0.4491, 0.03155, 0.4468, 0.03155, 0.4444, 0.02743, 0.4444, 0.02743, 0.4468, 0.02743, 0.4329, 0.02743, 0.4352, 0.03155, 0.4352, 0.03155, 0.4329, 0.02743, 0.4421, 0.02743, 0.4444, 0.02606, 0.4444, 0.02606, 0.4421, 0.03155, 0.4352, 0.03155, 0.4444, 0.02743, 0.4444, 0.02743, 0.4421, 0.02743, 0.4375, 0.02743, 0.4352, 0.03155, 0.4352, 0.03292, 0.4352, 0.03292, 0.4444, 0.03155, 0.4444, 0.02743, 0.4352, 0.02743, 0.4375, 0.02743, 0.4421, 0.02743, 0.4444, 0.03155, 0.4444, 0.03155, 0.4352, 0.001372, 0.4375, 0.001372, 0.4421, 0.0, 0.4421, 0.0, 0.4375, 0.001372, 0.4358, 0.001372, 0.4375, 0.02469, 0.4375, 0.02469, 0.4358, 0.02743, 0.4352, 0.02743, 0.4375, 0.02606, 0.4375, 0.02606, 0.4352, 0.01852, 0.4421, 0.001372, 0.4421, 0.001372, 0.4375, 0.01852, 0.4375, 0.01852, 0.4421, 0.001372, 0.4421, 0.001372, 0.4444, 0.01852, 0.4432, 0.01852, 0.4375, 0.001372, 0.4375, 0.001372, 0.4421, 0.01852, 0.4421, 0.02469, 0.4375, 0.01852, 0.4375, 0.01852, 0.4421, 0.02469, 0.4421, 0.02469, 0.4421, 0.01852, 0.4421, 0.01852, 0.4432, 0.02469, 0.4444, 0.02469, 0.4421, 0.01852, 0.4432, 0.01852, 0.4375, 0.02469, 0.4375, 0.001372, 0.4352, 0.001372, 0.4358, 0.02469, 0.4358, 0.02469, 0.4352, 0.03704, 0.4653, 0.02881, 0.4653, 0.02881, 0.4514, 0.03704, 0.4514, 0.02058, 0.4514, 0.02881, 0.4514, 0.02881, 0.4653, 0.02058, 0.4653, 0.02881, 0.4653, 0.02058, 0.4653, 0.02058, 0.4722, 0.02881, 0.4722, 0.02058, 0.4653, 0.02881, 0.4653, 0.02881, 0.4722, 0.02058, 0.4722, 0.02058, 0.4653, 0.02881, 0.4653, 0.02881, 0.4722, 0.02058, 0.4722, 0.00823, 0.4583, 0.009602, 0.4583, 0.009602, 0.4491, 0.00823, 0.4491, 0.00823, 0.4514, 0.006859, 0.4514, 0.005487, 0.4537, 0.006859, 0.456, 0.00823, 0.456, 0.03155, 0.4352, 0.03292, 0.4352, 0.03292, 0.4444, 0.03155, 0.4444, 0.01783, 0.4491, 0.01509, 0.4491, 0.01509, 0.4722, 0.01783, 0.4722, 0.01783, 0.4491, 0.01509, 0.4491, 0.01509, 0.4722, 0.01783, 0.4722, 0.01783, 0.4491, 0.01509, 0.4491, 0.01509, 0.4722, 0.01783, 0.4722, 0.01783, 0.4491, 0.01509, 0.4491, 0.01509, 0.4722, 0.01783, 0.4722, 0.01783, 0.4491, 0.01509, 0.4491, 0.01509, 0.4722, 0.01783, 0.4722, 0.01783, 0.4491, 0.01509, 0.4491, 0.01509, 0.4722, 0.01783, 0.4722, 0.00823, 0.4491, 0.00823, 0.4514, 0.006859, 0.4514, 0.004115, 0.456, 0.006859, 0.4606, 0.00823, 0.4606, 0.00823, 0.463, 0.009602, 0.463, 0.009602, 0.4491, 0.03704, 0.4653, 0.03704, 0.4514, 0.02881, 0.4514, 0.02881, 0.4653, 0.02058, 0.4514, 0.02058, 0.4653, 0.02881, 0.4653, 0.02881, 0.4514, 0.02881, 0.4653, 0.02881, 0.4722, 0.02058, 0.4722, 0.02058, 0.4653, 0.02058, 0.4653, 0.02058, 0.4722, 0.02881, 0.4722, 0.02881, 0.4653, 0.02058, 0.4653, 0.02058, 0.4722, 0.02881, 0.4722, 0.02881, 0.4653, 0.03704, 0.4653, 0.02881, 0.4653, 0.02881, 0.4514, 0.03704, 0.4514, 0.02058, 0.4514, 0.02881, 0.4514, 0.02881, 0.4653, 0.02058, 0.4653, 0.02881, 0.4653, 0.02058, 0.4653, 0.02058, 0.4722, 0.02881, 0.4722, 0.02058, 0.4653, 0.02881, 0.4653, 0.02881, 0.4722, 0.02058, 0.4722, 0.02058, 0.4653, 0.02881, 0.4653, 0.02881, 0.4722, 0.02058, 0.4722, 0.00823, 0.4583, 0.009602, 0.4583, 0.009602, 0.4491, 0.00823, 0.4491, 0.00823, 0.4514, 0.006859, 0.4514, 0.005487, 0.4537, 0.006859, 0.456, 0.00823, 0.456, 0.002743, 0.4491, 0.002743, 0.4722, 0.001372, 0.4722, 0.001372, 0.4491, 0.0, 0.4491, 0.0, 0.4722, 0.002058, 0.4722, 0.002058, 0.4491, 0.001372, 0.4491, 0.001372, 0.4722, 0.002743, 0.4722, 0.002743, 0.4491, 0.01097, 0.4722, 0.006859, 0.4722, 0.006859, 0.4491, 0.01097, 0.4491, 0.002743, 0.4722, 0.004115, 0.4722, 0.004115, 0.4491, 0.002743, 0.4491, 0.002058, 0.4722, 0.0, 0.4722, 0.0, 0.4491, 0.002058, 0.4491, 0.002743, 0.4722, 0.004115, 0.4722, 0.004115, 0.4491, 0.002743, 0.4491, 0.006859, 0.4722, 0.01097, 0.4722, 0.01097, 0.4491, 0.006859, 0.4491, 0.002743, 0.4491, 0.002743, 0.4722, 0.001372, 0.4722, 0.001372, 0.4491, 0.0, 0.4491, 0.0, 0.4722, 0.002058, 0.4722, 0.002058, 0.4491, 0.001372, 0.4491, 0.001372, 0.4722, 0.002743, 0.4722, 0.002743, 0.4491, 0.01097, 0.4722, 0.006859, 0.4722, 0.006859, 0.4491, 0.01097, 0.4491, 0.002743, 0.4722, 0.004115, 0.4722, 0.004115, 0.4491, 0.002743, 0.4491, 0.002058, 0.4722, 0.0, 0.4722, 0.0, 0.4491, 0.002058, 0.4491, 0.002743, 0.4722, 0.004115, 0.4722, 0.004115, 0.4491, 0.002743, 0.4491, 0.006859, 0.4722, 0.01097, 0.4722, 0.01097, 0.4491, 0.006859, 0.4491, 0.03155, 0.4468, 0.03155, 0.4444, 0.02743, 0.4444, 0.02743, 0.4468, 0.02743, 0.4329, 0.02743, 0.4352, 0.03155, 0.4352, 0.03155, 0.4329, 0.02743, 0.4421, 0.02743, 0.4444, 0.02606, 0.4444, 0.02606, 0.4421, 0.03155, 0.4352, 0.03155, 0.4444, 0.02743, 0.4444, 0.02743, 0.4421, 0.02743, 0.4375, 0.02743, 0.4352, 0.03155, 0.4352, 0.03292, 0.4352, 0.03292, 0.4444, 0.03155, 0.4444, 0.02743, 0.4352, 0.02743, 0.4375, 0.02743, 0.4421, 0.02743, 0.4444, 0.03155, 0.4444, 0.03155, 0.4352, 0.001372, 0.4375, 0.001372, 0.4421, 0.0, 0.4421, 0.0, 0.4375, 0.001372, 0.4358, 0.001372, 0.4375, 0.02469, 0.4375, 0.02469, 0.4358, 0.02743, 0.4352, 0.02743, 0.4375, 0.02606, 0.4375, 0.02606, 0.4352, 0.01852, 0.4421, 0.001372, 0.4421, 0.001372, 0.4375, 0.01852, 0.4375, 0.01852, 0.4421, 0.001372, 0.4421, 0.001372, 0.4444, 0.01852, 0.4432, 0.01852, 0.4375, 0.001372, 0.4375, 0.001372, 0.4421, 0.01852, 0.4421, 0.02469, 0.4375, 0.01852, 0.4375, 0.01852, 0.4421, 0.02469, 0.4421, 0.02469, 0.4421, 0.01852, 0.4421, 0.01852, 0.4432, 0.02469, 0.4444, 0.02469, 0.4421, 0.01852, 0.4432, 0.01852, 0.4375, 0.02469, 0.4375, 0.001372, 0.4352, 0.001372, 0.4358, 0.02469, 0.4358, 0.02469, 0.4352, 0.03704, 0.4653, 0.02881, 0.4653, 0.02881, 0.4514, 0.03704, 0.4514, 0.02058, 0.4514, 0.02881, 0.4514, 0.02881, 0.4653, 0.02058, 0.4653, 0.02881, 0.4653, 0.02058, 0.4653, 0.02058, 0.4722, 0.02881, 0.4722, 0.02058, 0.4653, 0.02881, 0.4653, 0.02881, 0.4722, 0.02058, 0.4722, 0.02058, 0.4653, 0.02881, 0.4653, 0.02881, 0.4722, 0.02058, 0.4722, 0.00823, 0.4491, 0.00823, 0.4514, 0.006859, 0.4514, 0.004115, 0.456, 0.006859, 0.4606, 0.00823, 0.4606, 0.00823, 0.463, 0.009602, 0.463, 0.009602, 0.4491, 0.00823, 0.4583, 0.009602, 0.4583, 0.009602, 0.4491, 0.00823, 0.4491, 0.00823, 0.4514, 0.006859, 0.4514, 0.005487, 0.4537, 0.006859, 0.456, 0.00823, 0.456, 0.03155, 0.4352, 0.03292, 0.4352, 0.03292, 0.4444, 0.03155, 0.4444, 0.01783, 0.4491, 0.01783, 0.4722, 0.01509, 0.4722, 0.01509, 0.4491, 0.01783, 0.4491, 0.01783, 0.4722, 0.01509, 0.4722, 0.01509, 0.4491, 0.01783, 0.4491, 0.01783, 0.4722, 0.01509, 0.4722, 0.01509, 0.4491, 0.01783, 0.4491, 0.01783, 0.4722, 0.01509, 0.4722, 0.01509, 0.4491, 0.01783, 0.4491, 0.01783, 0.4722, 0.01509, 0.4722, 0.01509, 0.4491, 0.01783, 0.4491, 0.01783, 0.4722, 0.01509, 0.4722, 0.01509, 0.4491, 0.00823, 0.4491, 0.009602, 0.4491, 0.009602, 0.463, 0.00823, 0.463, 0.00823, 0.4606, 0.006859, 0.4606, 0.004115, 0.456, 0.006859, 0.4514, 0.00823, 0.4514, 0.03704, 0.4653, 0.02881, 0.4653, 0.02881, 0.4514, 0.03704, 0.4514, 0.02058, 0.4514, 0.02881, 0.4514, 0.02881, 0.4653, 0.02058, 0.4653, 0.02881, 0.4653, 0.02058, 0.4653, 0.02058, 0.4722, 0.02881, 0.4722, 0.02058, 0.4653, 0.02881, 0.4653, 0.02881, 0.4722, 0.02058, 0.4722, 0.02058, 0.4653, 0.02881, 0.4653, 0.02881, 0.4722, 0.02058, 0.4722, 0.03704, 0.4653, 0.03704, 0.4514, 0.02881, 0.4514, 0.02881, 0.4653, 0.02058, 0.4514, 0.02058, 0.4653, 0.02881, 0.4653, 0.02881, 0.4514, 0.02881, 0.4653, 0.02881, 0.4722, 0.02058, 0.4722, 0.02058, 0.4653, 0.02058, 0.4653, 0.02058, 0.4722, 0.02881, 0.4722, 0.02881, 0.4653, 0.02058, 0.4653, 0.02058, 0.4722, 0.02881, 0.4722, 0.02881, 0.4653, 0.00823, 0.4583, 0.00823, 0.456, 0.006859, 0.456, 0.005487, 0.4537, 0.006859, 0.4514, 0.00823, 0.4514, 0.00823, 0.4491, 0.009602, 0.4491, 0.009602, 0.4583, 0.002743, 0.4491, 0.001372, 0.4491, 0.001372, 0.4722, 0.002743, 0.4722, 0.0, 0.4491, 0.002058, 0.4491, 0.002058, 0.4722, 0.0, 0.4722, 0.001372, 0.4491, 0.002743, 0.4491, 0.002743, 0.4722, 0.001372, 0.4722, 0.01097, 0.4722, 0.01097, 0.4491, 0.006859, 0.4491, 0.006859, 0.4722, 0.002743, 0.4722, 0.002743, 0.4491, 0.004115, 0.4491, 0.004115, 0.4722, 0.002058, 0.4722, 0.002058, 0.4491, 0.0, 0.4491, 0.0, 0.4722, 0.002743, 0.4722, 0.002743, 0.4491, 0.004115, 0.4491, 0.004115, 0.4722, 0.006859, 0.4722, 0.006859, 0.4491, 0.01097, 0.4491, 0.01097, 0.4722, 0.00823, 0.4491, 0.009602, 0.4491, 0.009602, 0.463, 0.00823, 0.463, 0.00823, 0.4606, 0.006859, 0.4606, 0.004115, 0.456, 0.006859, 0.4514, 0.00823, 0.4514, 0.00823, 0.4583, 0.00823, 0.456, 0.006859, 0.456, 0.005487, 0.4537, 0.006859, 0.4514, 0.00823, 0.4514, 0.00823, 0.4491, 0.009602, 0.4491, 0.009602, 0.4583, 0.002743, 0.4491, 0.001372, 0.4491, 0.001372, 0.4722, 0.002743, 0.4722, 0.0, 0.4491, 0.002058, 0.4491, 0.002058, 0.4722, 0.0, 0.4722, 0.001372, 0.4491, 0.002743, 0.4491, 0.002743, 0.4722, 0.001372, 0.4722, 0.01097, 0.4722, 0.01097, 0.4491, 0.006859, 0.4491, 0.006859, 0.4722, 0.002743, 0.4722, 0.002743, 0.4491, 0.004115, 0.4491, 0.004115, 0.4722, 0.002058, 0.4722, 0.002058, 0.4491, 0.0, 0.4491, 0.0, 0.4722, 0.002743, 0.4722, 0.002743, 0.4491, 0.004115, 0.4491, 0.004115, 0.4722, 0.006859, 0.4722, 0.006859, 0.4491, 0.01097, 0.4491, 0.01097, 0.4722, 0.03155, 0.4468, 0.02743, 0.4468, 0.02743, 0.4444, 0.03155, 0.4444, 0.02743, 0.4329, 0.03155, 0.4329, 0.03155, 0.4352, 0.02743, 0.4352, 0.02743, 0.4421, 0.02606, 0.4421, 0.02606, 0.4444, 0.02743, 0.4444, 0.03155, 0.4352, 0.02743, 0.4352, 0.02743, 0.4375, 0.02743, 0.4421, 0.02743, 0.4444, 0.03155, 0.4444, 0.03155, 0.4352, 0.03292, 0.4352, 0.03292, 0.4444, 0.03155, 0.4444, 0.02743, 0.4352, 0.03155, 0.4352, 0.03155, 0.4444, 0.02743, 0.4444, 0.02743, 0.4421, 0.02743, 0.4375, 0.001372, 0.4375, 0.0, 0.4375, 0.0, 0.4421, 0.001372, 0.4421, 0.001372, 0.4358, 0.02469, 0.4358, 0.02469, 0.4375, 0.001372, 0.4375, 0.02743, 0.4352, 0.02606, 0.4352, 0.02606, 0.4375, 0.02743, 0.4375, 0.01852, 0.4421, 0.01852, 0.4375, 0.001372, 0.4375, 0.001372, 0.4421, 0.01852, 0.4421, 0.01852, 0.4432, 0.001372, 0.4444, 0.001372, 0.4421, 0.01852, 0.4375, 0.01852, 0.4421, 0.001372, 0.4421, 0.001372, 0.4375, 0.02469, 0.4375, 0.02469, 0.4421, 0.01852, 0.4421, 0.01852, 0.4375, 0.02469, 0.4421, 0.02469, 0.4444, 0.01852, 0.4432, 0.01852, 0.4421, 0.02469, 0.4421, 0.02469, 0.4375, 0.01852, 0.4375, 0.01852, 0.4432, 0.001372, 0.4352, 0.02469, 0.4352, 0.02469, 0.4358, 0.001372, 0.4358, 0.01783, 0.4491, 0.01783, 0.4722, 0.01509, 0.4722, 0.01509, 0.4491, 0.01783, 0.4491, 0.01783, 0.4722, 0.01509, 0.4722, 0.01509, 0.4491, 0.01783, 0.4491, 0.01783, 0.4722, 0.01509, 0.4722, 0.01509, 0.4491, 0.01783, 0.4491, 0.01783, 0.4722, 0.01509, 0.4722, 0.01509, 0.4491, 0.01783, 0.4491, 0.01783, 0.4722, 0.01509, 0.4722, 0.01509, 0.4491, 0.01783, 0.4491, 0.01783, 0.4722, 0.01509, 0.4722, 0.01509, 0.4491, 0.00823, 0.4491, 0.009602, 0.4491, 0.009602, 0.463, 0.00823, 0.463, 0.00823, 0.4606, 0.006859, 0.4606, 0.004115, 0.456, 0.006859, 0.4514, 0.00823, 0.4514, 0.03704, 0.4653, 0.02881, 0.4653, 0.02881, 0.4514, 0.03704, 0.4514, 0.02058, 0.4514, 0.02881, 0.4514, 0.02881, 0.4653, 0.02058, 0.4653, 0.02881, 0.4653, 0.02058, 0.4653, 0.02058, 0.4722, 0.02881, 0.4722, 0.02058, 0.4653, 0.02881, 0.4653, 0.02881, 0.4722, 0.02058, 0.4722, 0.02058, 0.4653, 0.02881, 0.4653, 0.02881, 0.4722, 0.02058, 0.4722, 0.03704, 0.4653, 0.03704, 0.4514, 0.02881, 0.4514, 0.02881, 0.4653, 0.02058, 0.4514, 0.02058, 0.4653, 0.02881, 0.4653, 0.02881, 0.4514, 0.02881, 0.4653, 0.02881, 0.4722, 0.02058, 0.4722, 0.02058, 0.4653, 0.02058, 0.4653, 0.02058, 0.4722, 0.02881, 0.4722, 0.02881, 0.4653, 0.02058, 0.4653, 0.02058, 0.4722, 0.02881, 0.4722, 0.02881, 0.4653, 0.00823, 0.4583, 0.00823, 0.456, 0.006859, 0.456, 0.005487, 0.4537, 0.006859, 0.4514, 0.00823, 0.4514, 0.00823, 0.4491, 0.009602, 0.4491, 0.009602, 0.4583, 0.002743, 0.4491, 0.001372, 0.4491, 0.001372, 0.4722, 0.002743, 0.4722, 0.0, 0.4491, 0.002058, 0.4491, 0.002058, 0.4722, 0.0, 0.4722, 0.001372, 0.4491, 0.002743, 0.4491, 0.002743, 0.4722, 0.001372, 0.4722, 0.01097, 0.4722, 0.01097, 0.4491, 0.006859, 0.4491, 0.006859, 0.4722, 0.002743, 0.4722, 0.002743, 0.4491, 0.004115, 0.4491, 0.004115, 0.4722, 0.002058, 0.4722, 0.002058, 0.4491, 0.0, 0.4491, 0.0, 0.4722, 0.002743, 0.4722, 0.002743, 0.4491, 0.004115, 0.4491, 0.004115, 0.4722, 0.006859, 0.4722, 0.006859, 0.4491, 0.01097, 0.4491, 0.01097, 0.4722, 0.00823, 0.4491, 0.009602, 0.4491, 0.009602, 0.463, 0.00823, 0.463, 0.00823, 0.4606, 0.006859, 0.4606, 0.004115, 0.456, 0.006859, 0.4514, 0.00823, 0.4514, 0.00823, 0.4583, 0.00823, 0.456, 0.006859, 0.456, 0.005487, 0.4537, 0.006859, 0.4514, 0.00823, 0.4514, 0.00823, 0.4491, 0.009602, 0.4491, 0.009602, 0.4583, 0.002743, 0.4491, 0.001372, 0.4491, 0.001372, 0.4722, 0.002743, 0.4722, 0.0, 0.4491, 0.002058, 0.4491, 0.002058, 0.4722, 0.0, 0.4722, 0.001372, 0.4491, 0.002743, 0.4491, 0.002743, 0.4722, 0.001372, 0.4722, 0.01097, 0.4722, 0.01097, 0.4491, 0.006859, 0.4491, 0.006859, 0.4722, 0.002743, 0.4722, 0.002743, 0.4491, 0.004115, 0.4491, 0.004115, 0.4722, 0.002058, 0.4722, 0.002058, 0.4491, 0.0, 0.4491, 0.0, 0.4722, 0.002743, 0.4722, 0.002743, 0.4491, 0.004115, 0.4491, 0.004115, 0.4722, 0.006859, 0.4722, 0.006859, 0.4491, 0.01097, 0.4491, 0.01097, 0.4722, 0.03155, 0.4468, 0.02743, 0.4468, 0.02743, 0.4444, 0.03155, 0.4444, 0.02743, 0.4329, 0.03155, 0.4329, 0.03155, 0.4352, 0.02743, 0.4352, 0.02743, 0.4421, 0.02606, 0.4421, 0.02606, 0.4444, 0.02743, 0.4444, 0.03155, 0.4352, 0.02743, 0.4352, 0.02743, 0.4375, 0.02743, 0.4421, 0.02743, 0.4444, 0.03155, 0.4444, 0.03155, 0.4352, 0.03292, 0.4352, 0.03292, 0.4444, 0.03155, 0.4444, 0.02743, 0.4352, 0.03155, 0.4352, 0.03155, 0.4444, 0.02743, 0.4444, 0.02743, 0.4421, 0.02743, 0.4375, 0.001372, 0.4375, 0.0, 0.4375, 0.0, 0.4421, 0.001372, 0.4421, 0.001372, 0.4358, 0.02469, 0.4358, 0.02469, 0.4375, 0.001372, 0.4375, 0.02743, 0.4352, 0.02606, 0.4352, 0.02606, 0.4375, 0.02743, 0.4375, 0.01852, 0.4421, 0.01852, 0.4375, 0.001372, 0.4375, 0.001372, 0.4421, 0.01852, 0.4421, 0.01852, 0.4432, 0.001372, 0.4444, 0.001372, 0.4421, 0.01852, 0.4375, 0.01852, 0.4421, 0.001372, 0.4421, 0.001372, 0.4375, 0.02469, 0.4375, 0.02469, 0.4421, 0.01852, 0.4421, 0.01852, 0.4375, 0.02469, 0.4421, 0.02469, 0.4444, 0.01852, 0.4432, 0.01852, 0.4421, 0.02469, 0.4421, 0.02469, 0.4375, 0.01852, 0.4375, 0.01852, 0.4432, 0.001372, 0.4352, 0.02469, 0.4352, 0.02469, 0.4358, 0.001372, 0.4358])
me_cylinder_001.materials.append(mat_container)
me_cylinder_001.use_remesh_fix_poles = True
me_cylinder_001.use_remesh_preserve_attributes = False
me_cylinder_001.use_mirror_vertex_groups = False
me_cylinder_001.update()

# ---- objects
ob_container = bpy.data.objects.new('Container', me_cube)
ob_handle = bpy.data.objects.new('Handle', me_cylinder_001)

# ---- transforms, parenting, visibility, modifiers, constraints
ob_container.location = (0.0, 0.0, 0.0)
ob_container.lock_rotations_4d = False
ob_container.empty_display_type = 'ARROWS'
ob_container.lineart.crease_threshold = 0.0
ob_handle.location = (0.0, 0.0, 0.0)
ob_handle.lineart.crease_threshold = 0.0

# ---- collection membership
col_container.objects.link(ob_container)
col_container.objects.link(ob_handle)

# ---- scene / render settings (as saved in the file)
scene.frame_start = 1; scene.frame_end = 250; scene.frame_set(1)
scene.render.engine = 'BLENDER_EEVEE_NEXT'
scene.cycles.use_denoising = False
scene.cycles.samples = 128
scene.cycles.sampling_pattern = 'TABULATED_SOBOL'
scene.cycles.use_adaptive_sampling = False
scene.cycles.use_light_tree = False
scene.view_settings.view_transform = 'Filmic'
bpy.context.view_layer.update()

# ---- added for rendering (the .blend has no active camera and no usable light): camera, sun
cam_auto = bpy.data.cameras.new('AutoCamera')
cam_auto.lens = 50.0
cam_auto.sensor_width = 36.0
cam_auto.clip_end = 1000.0
ob_auto_camera = bpy.data.objects.new('AutoCamera', cam_auto)
scene.collection.objects.link(ob_auto_camera)
ob_auto_camera.location = (6.60988, -7.93186, 6.59383)
ob_auto_camera.rotation_euler = (1.09748, -7.21219e-08, 0.694738)
scene.camera = ob_auto_camera
light_auto_sun = bpy.data.lights.new('AutoSun', 'SUN')
light_auto_sun.energy = 3.0
light_auto_sun.angle = 0.0523599
ob_auto_sun = bpy.data.objects.new('AutoSun', light_auto_sun)
scene.collection.objects.link(ob_auto_sun)
ob_auto_sun.rotation_euler = (0.872665, 0.174533, 0.523599)
bpy.context.view_layer.update()
